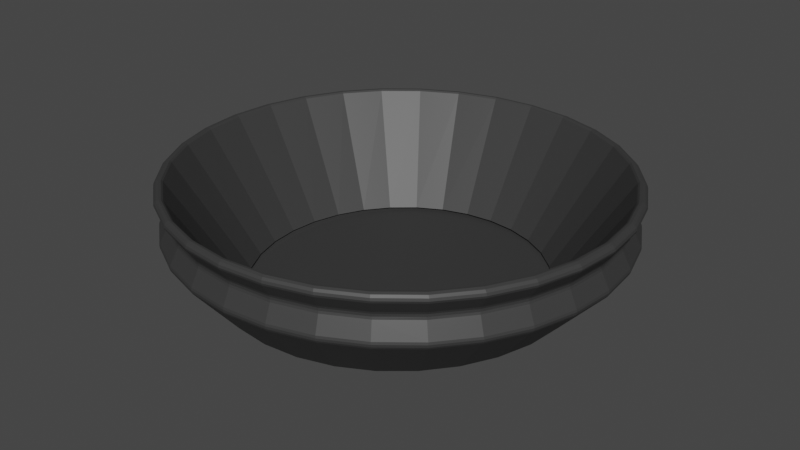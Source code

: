 # Source: table_torch.blend  (saved by Blender 3.4.6; exported with 4.5.12 LTS)
import bpy
from mathutils import Matrix  # noqa: F401  (used for matrix-valued properties, if any)

bpy.ops.wm.read_factory_settings(use_empty=True)
scene = bpy.context.scene
scene.name = 'Scene'

# ---- collections
col_collection = bpy.data.collections.new('Collection'); scene.collection.children.link(col_collection)

# ---- materials (node trees are filled in below, after node groups)
mat_bowl = bpy.data.materials.new('bowl')
mat_bowl.alpha_threshold = 0.0
mat_bowl.use_transparent_shadow = False
mat_bowl.roughness = 0.5
mat_bowl.line_color = (0.0, 0.0, 0.0, 1.0)

# ---- material node trees
mat_bowl.use_nodes = True; mat_bowl.node_tree.nodes.clear()
_N = mat_bowl.node_tree.nodes; _L = mat_bowl.node_tree.links
n0 = _N.new('ShaderNodeOutputMaterial'); n0.name = 'Material Output'; n0.location = (300, 300)
n1 = _N.new('ShaderNodeBsdfPrincipled'); n1.name = 'Principled BSDF'; n1.location = (10, 300)
n1.distribution = 'GGX'
n1.subsurface_method = 'RANDOM_WALK_SKIN'
n1.inputs[0].default_value = (0.03968, 0.03968, 0.03968, 1.0)
n1.inputs[3].default_value = 1.45
n1.inputs[27].default_value = (0.0, 0.0, 0.0, 1.0)
n1.inputs[28].default_value = 1.0
_L.new(n1.outputs[0], n0.inputs[0])
n0.is_active_output = True

# ---- world
world_world = bpy.data.worlds.new('World'); scene.world = world_world
world_world.use_nodes = True; world_world.node_tree.nodes.clear()
_N = world_world.node_tree.nodes; _L = world_world.node_tree.links
n0 = _N.new('ShaderNodeOutputWorld'); n0.name = 'World Output'; n0.location = (300, 300)
n1 = _N.new('ShaderNodeBackground'); n1.name = 'Background'; n1.location = (10, 300)
n1.inputs[0].default_value = (0.05088, 0.05088, 0.05088, 1.0)
_L.new(n1.outputs[0], n0.inputs[0])
n0.is_active_output = True
world_world.color = (0.05088, 0.05088, 0.05088)
world_world.use_sun_shadow = False
world_world.sun_shadow_jitter_overblur = 0.0

# ---- meshes
me_cylinder_001 = bpy.data.meshes.new('Cylinder.001')
me_cylinder_001.from_pydata([(-2.701e-11, 0.1618, -0.12), (0.02914, 0.1587, -0.12), (0.05715, 0.1495, -0.12), (0.08297, 0.1346, -0.12), (0.1056, 0.1144, -0.12), (0.1242, 0.0899, -0.12), (0.138, 0.06193, -0.12), (0.1465, 0.03157, -0.12), (0.1493, 7.889e-11, -0.12), (0.1465, -0.03157, -0.12), (0.138, -0.06193, -0.12), (0.1242, -0.0899, -0.12), (0.1056, -0.1144, -0.12), (0.08297, -0.1346, -0.12), (0.05715, -0.1495, -0.12), (0.02914, -0.1587, -0.12), (-2.701e-11, -0.1618, -0.12), (-0.02914, -0.1587, -0.12), (-0.05715, -0.1495, -0.12), (-0.08297, -0.1346, -0.12), (-0.1056, -0.1144, -0.12), (-0.1242, -0.0899, -0.12), (-0.138, -0.06193, -0.12), (-0.1465, -0.03157, -0.12), (-0.1493, 7.889e-11, -0.12), (-0.1465, 0.03157, -0.12), (-0.138, 0.06193, -0.12), (-0.1242, 0.0899, -0.12), (-0.1056, 0.1144, -0.12), (-0.08297, 0.1346, -0.12), (-0.05715, 0.1495, -0.12), (-0.02914, 0.1587, -0.12), (0.03589, 0.1911, -0.09873), (0.07041, 0.18, -0.09873), (0.1022, 0.162, -0.09873), (0.1301, 0.1377, -0.09873), (0.153, 0.1082, -0.09873), (0.17, 0.07454, -0.09873), (0.1805, 0.038, -0.09873), (0.184, 8.105e-11, -0.09873), (0.1805, -0.038, -0.09873), (0.17, -0.07454, -0.09873), (0.153, -0.1082, -0.09873), (0.1301, -0.1377, -0.09873), (0.1022, -0.162, -0.09873), (0.07041, -0.18, -0.09873), (0.03589, -0.1911, -0.09873), (1.092e-10, -0.1948, -0.09873), (-0.03589, -0.1911, -0.09873), (-0.07041, -0.18, -0.09873), (-0.1022, -0.162, -0.09873), (-0.1301, -0.1377, -0.09873), (-0.153, -0.1082, -0.09873), (-0.17, -0.07454, -0.09873), (-0.1805, -0.038, -0.09873), (-0.184, 8.105e-11, -0.09873), (-0.1805, 0.038, -0.09873), (-0.17, 0.07454, -0.09873), (-0.153, 0.1082, -0.09873), (-0.1301, 0.1377, -0.09873), (-0.1022, 0.162, -0.09873), (-0.07041, 0.18, -0.09873), (-0.03589, 0.1911, -0.09873), (1.092e-10, 0.1948, -0.09873), (-5.821e-11, 0.165, -0.125), (-4.556e-12, 0.1774, -0.1193), (-4.002e-11, 0.1694, -0.1242), (-2.365e-11, 0.174, -0.1221), (2.044e-10, 0.241, 0.0859), (1.154e-10, 0.2394, 0.09942), (2.183e-10, 0.2418, 0.09034), (1.819e-10, 0.2412, 0.09529), (0.02791, 0.1618, -0.125), (0.03096, 0.174, -0.1193), (0.02894, 0.1662, -0.1242), (0.03005, 0.1707, -0.1222), (0.04518, 0.2348, 0.09941), (0.04561, 0.2364, 0.0859), (0.04558, 0.2365, 0.09529), (0.04574, 0.2371, 0.09034), (0.0548, 0.1526, -0.125), (0.06068, 0.1638, -0.1194), (0.05678, 0.1566, -0.1243), (0.05894, 0.1607, -0.1222), (0.08862, 0.2212, 0.09939), (0.08948, 0.2227, 0.0859), (0.08942, 0.2228, 0.09527), (0.08973, 0.2234, 0.09034), (0.07967, 0.1374, -0.125), (0.088, 0.1474, -0.1196), (0.08248, 0.141, -0.1243), (0.08553, 0.1446, -0.1223), (0.1287, 0.1991, 0.09935), (0.1299, 0.2004, 0.08591), (0.1298, 0.2005, 0.09525), (0.1303, 0.201, 0.09034), (0.1015, 0.117, -0.125), (0.1119, 0.1252, -0.1197), (0.105, 0.12, -0.1243), (0.1088, 0.123, -0.1224), (0.1638, 0.1694, 0.0993), (0.1653, 0.1704, 0.08591), (0.1652, 0.1706, 0.09523), (0.1658, 0.171, 0.09033), (0.1196, 0.09203, -0.125), (0.1314, 0.09831, -0.1199), (0.1236, 0.09429, -0.1243), (0.1279, 0.09659, -0.1224), (0.1926, 0.1331, 0.09925), (0.1944, 0.1339, 0.08592), (0.1943, 0.134, 0.09521), (0.195, 0.1343, 0.09033), (0.133, 0.06344, -0.125), (0.1459, 0.06768, -0.12), (0.1373, 0.06497, -0.1243), (0.1421, 0.06652, -0.1225), (0.2141, 0.09168, 0.09921), (0.216, 0.09225, 0.08592), (0.2159, 0.09232, 0.09519), (0.2166, 0.09253, 0.09032), (0.1413, 0.03236, -0.125), (0.1548, 0.03449, -0.1201), (0.1458, 0.03313, -0.1243), (0.1508, 0.03391, -0.1225), (0.2273, 0.04674, 0.09918), (0.2293, 0.04703, 0.08593), (0.2292, 0.04707, 0.09517), (0.23, 0.04717, 0.09032), (0.1441, 1.164e-10, -0.125), (0.1578, 1.498e-10, -0.1201), (0.1487, 1.382e-10, -0.1243), (0.1537, 1.51e-10, -0.1225), (0.2317, 8.357e-11, 0.09917), (0.2338, 1.16e-12, 0.08593), (0.2337, 4.366e-11, 0.09517), (0.2345, 7.276e-12, 0.09032), (0.1413, -0.03236, -0.125), (0.1548, -0.03449, -0.1201), (0.1458, -0.03313, -0.1243), (0.1508, -0.03391, -0.1225), (0.2273, -0.04674, 0.09918), (0.2293, -0.04703, 0.08593), (0.2292, -0.04707, 0.09517), (0.23, -0.04717, 0.09032), (0.133, -0.06344, -0.125), (0.1459, -0.06768, -0.12), (0.1373, -0.06497, -0.1243), (0.1421, -0.06652, -0.1225), (0.2141, -0.09168, 0.09921), (0.216, -0.09225, 0.08592), (0.2159, -0.09232, 0.09519), (0.2166, -0.09253, 0.09032), (0.1196, -0.09203, -0.125), (0.1314, -0.09831, -0.1199), (0.1236, -0.09429, -0.1243), (0.1279, -0.09659, -0.1224), (0.1926, -0.1331, 0.09925), (0.1944, -0.1339, 0.08592), (0.1943, -0.134, 0.09521), (0.195, -0.1343, 0.09033), (0.1015, -0.117, -0.125), (0.1119, -0.1252, -0.1197), (0.105, -0.12, -0.1243), (0.1088, -0.123, -0.1224), (0.1638, -0.1694, 0.0993), (0.1653, -0.1704, 0.08591), (0.1652, -0.1706, 0.09523), (0.1658, -0.171, 0.09033), (0.07967, -0.1374, -0.125), (0.088, -0.1474, -0.1196), (0.08248, -0.141, -0.1243), (0.08553, -0.1446, -0.1223), (0.1287, -0.1991, 0.09935), (0.1299, -0.2004, 0.08591), (0.1298, -0.2005, 0.09525), (0.1303, -0.201, 0.09034), (0.0548, -0.1526, -0.125), (0.06068, -0.1638, -0.1194), (0.05678, -0.1566, -0.1243), (0.05894, -0.1607, -0.1222), (0.08862, -0.2212, 0.09939), (0.08948, -0.2227, 0.0859), (0.08942, -0.2228, 0.09527), (0.08973, -0.2234, 0.09034), (0.02791, -0.1618, -0.125), (0.03096, -0.174, -0.1193), (0.02894, -0.1662, -0.1242), (0.03005, -0.1707, -0.1222), (0.04518, -0.2348, 0.09941), (0.04561, -0.2364, 0.0859), (0.04558, -0.2365, 0.09529), (0.04574, -0.2371, 0.09034), (-5.821e-11, -0.165, -0.125), (-4.556e-12, -0.1774, -0.1193), (-4.002e-11, -0.1694, -0.1242), (-2.365e-11, -0.174, -0.1221), (1.154e-10, -0.2394, 0.09942), (2.044e-10, -0.241, 0.0859), (1.819e-10, -0.2412, 0.09529), (2.183e-10, -0.2418, 0.09034), (-0.02791, -0.1618, -0.125), (-0.03096, -0.174, -0.1193), (-0.02894, -0.1662, -0.1242), (-0.03005, -0.1707, -0.1222), (-0.04518, -0.2348, 0.09941), (-0.04561, -0.2364, 0.0859), (-0.04558, -0.2365, 0.09529), (-0.04574, -0.2371, 0.09034), (-0.0548, -0.1526, -0.125), (-0.06068, -0.1638, -0.1194), (-0.05678, -0.1566, -0.1243), (-0.05894, -0.1607, -0.1222), (-0.08862, -0.2212, 0.09939), (-0.08948, -0.2227, 0.0859), (-0.08942, -0.2228, 0.09527), (-0.08973, -0.2234, 0.09034), (-0.07967, -0.1374, -0.125), (-0.088, -0.1474, -0.1196), (-0.08248, -0.141, -0.1243), (-0.08553, -0.1446, -0.1223), (-0.1287, -0.1991, 0.09935), (-0.1299, -0.2004, 0.08591), (-0.1298, -0.2005, 0.09525), (-0.1303, -0.201, 0.09034), (-0.1015, -0.117, -0.125), (-0.1119, -0.1252, -0.1197), (-0.105, -0.12, -0.1243), (-0.1088, -0.123, -0.1224), (-0.1638, -0.1694, 0.0993), (-0.1653, -0.1704, 0.08591), (-0.1652, -0.1706, 0.09523), (-0.1658, -0.171, 0.09033), (-0.1196, -0.09203, -0.125), (-0.1314, -0.09831, -0.1199), (-0.1236, -0.09429, -0.1243), (-0.1279, -0.09659, -0.1224), (-0.1926, -0.1331, 0.09925), (-0.1944, -0.1339, 0.08592), (-0.1943, -0.134, 0.09521), (-0.195, -0.1343, 0.09033), (-0.133, -0.06344, -0.125), (-0.1459, -0.06768, -0.12), (-0.1373, -0.06497, -0.1243), (-0.1421, -0.06652, -0.1225), (-0.2141, -0.09168, 0.09921), (-0.216, -0.09225, 0.08592), (-0.2159, -0.09232, 0.09519), (-0.2166, -0.09253, 0.09032), (-0.1413, -0.03236, -0.125), (-0.1548, -0.03449, -0.1201), (-0.1458, -0.03313, -0.1243), (-0.1508, -0.03391, -0.1225), (-0.2273, -0.04674, 0.09918), (-0.2293, -0.04703, 0.08593), (-0.2292, -0.04707, 0.09517), (-0.23, -0.04717, 0.09032), (-0.1441, 2.328e-10, -0.125), (-0.1578, 1.498e-10, -0.1201), (-0.1487, 1.974e-10, -0.1243), (-0.1537, 1.664e-10, -0.1225), (-0.2317, 8.357e-11, 0.09917), (-0.2338, 1.16e-12, 0.08593), (-0.2337, 4.366e-11, 0.09517), (-0.2345, 7.276e-12, 0.09032), (-0.1413, 0.03236, -0.125), (-0.1548, 0.03449, -0.1201), (-0.1458, 0.03313, -0.1243), (-0.1508, 0.03391, -0.1225), (-0.2273, 0.04674, 0.09918), (-0.2293, 0.04703, 0.08593), (-0.2292, 0.04707, 0.09517), (-0.23, 0.04717, 0.09032), (-0.133, 0.06344, -0.125), (-0.1459, 0.06768, -0.12), (-0.1373, 0.06497, -0.1243), (-0.1421, 0.06652, -0.1225), (-0.2141, 0.09168, 0.09921), (-0.216, 0.09225, 0.08592), (-0.2159, 0.09232, 0.09519), (-0.2166, 0.09253, 0.09032), (-0.1196, 0.09203, -0.125), (-0.1314, 0.09831, -0.1199), (-0.1236, 0.09429, -0.1243), (-0.1279, 0.09659, -0.1224), (-0.1926, 0.1331, 0.09925), (-0.1944, 0.1339, 0.08592), (-0.1943, 0.134, 0.09521), (-0.195, 0.1343, 0.09033), (-0.1015, 0.117, -0.125), (-0.1119, 0.1252, -0.1197), (-0.105, 0.12, -0.1243), (-0.1088, 0.123, -0.1224), (-0.1638, 0.1694, 0.0993), (-0.1653, 0.1704, 0.08591), (-0.1652, 0.1706, 0.09523), (-0.1658, 0.171, 0.09033), (-0.07967, 0.1374, -0.125), (-0.088, 0.1474, -0.1196), (-0.08248, 0.141, -0.1243), (-0.08553, 0.1446, -0.1223), (-0.1287, 0.1991, 0.09935), (-0.1299, 0.2004, 0.08591), (-0.1298, 0.2005, 0.09525), (-0.1303, 0.201, 0.09034), (-0.0548, 0.1526, -0.125), (-0.06068, 0.1638, -0.1194), (-0.05678, 0.1566, -0.1243), (-0.05894, 0.1607, -0.1222), (-0.08862, 0.2212, 0.09939), (-0.08948, 0.2227, 0.0859), (-0.08942, 0.2228, 0.09527), (-0.08973, 0.2234, 0.09034), (-0.02791, 0.1618, -0.125), (-0.03096, 0.174, -0.1193), (-0.02894, 0.1662, -0.1242), (-0.03005, 0.1707, -0.1222), (-0.04518, 0.2348, 0.09941), (-0.04561, 0.2364, 0.0859), (-0.04558, 0.2365, 0.09529), (-0.04574, 0.2371, 0.09034), (-8.905e-12, 0.2319, 0.06011), (-5.993e-11, 0.2314, 0.04558), (-3.638e-11, 0.2309, 0.05554), (-5.093e-11, 0.2307, 0.05021), (0.04365, 0.2269, 0.04558), (0.04377, 0.2275, 0.06011), (0.04352, 0.2263, 0.05021), (0.04357, 0.2265, 0.05554), (0.08563, 0.2138, 0.04558), (0.08586, 0.2143, 0.06011), (0.08538, 0.2132, 0.05021), (0.08546, 0.2133, 0.05553), (0.1243, 0.1924, 0.04558), (0.1247, 0.1928, 0.0601), (0.1239, 0.1918, 0.05021), (0.1241, 0.192, 0.05553), (0.1582, 0.1636, 0.04558), (0.1587, 0.164, 0.0601), (0.1578, 0.1632, 0.05021), (0.1579, 0.1633, 0.05553), (0.186, 0.1286, 0.04558), (0.1866, 0.1288, 0.06009), (0.1855, 0.1282, 0.05021), (0.1857, 0.1283, 0.05553), (0.2067, 0.08855, 0.04558), (0.2073, 0.08875, 0.06009), (0.2061, 0.0883, 0.05021), (0.2063, 0.08837, 0.05552), (0.2195, 0.04514, 0.04558), (0.2201, 0.04524, 0.06009), (0.2188, 0.04501, 0.05021), (0.219, 0.04505, 0.05552), (0.2237, 6.567e-12, 0.04558), (0.2244, 5.35e-12, 0.06008), (0.2231, 7.276e-12, 0.05021), (0.2233, 7.276e-12, 0.05552), (0.2195, -0.04514, 0.04558), (0.2201, -0.04524, 0.06009), (0.2188, -0.04501, 0.05021), (0.219, -0.04505, 0.05552), (0.2067, -0.08855, 0.04558), (0.2073, -0.08875, 0.06009), (0.2061, -0.0883, 0.05021), (0.2063, -0.08837, 0.05552), (0.186, -0.1286, 0.04558), (0.1866, -0.1288, 0.06009), (0.1855, -0.1282, 0.05021), (0.1857, -0.1283, 0.05553), (0.1582, -0.1636, 0.04558), (0.1587, -0.164, 0.0601), (0.1578, -0.1632, 0.05021), (0.1579, -0.1633, 0.05553), (0.1243, -0.1924, 0.04558), (0.1247, -0.1928, 0.0601), (0.1239, -0.1918, 0.05021), (0.1241, -0.192, 0.05553), (0.08563, -0.2138, 0.04558), (0.08586, -0.2143, 0.06011), (0.08538, -0.2132, 0.05021), (0.08546, -0.2133, 0.05553), (0.04365, -0.2269, 0.04558), (0.04377, -0.2275, 0.06011), (0.04352, -0.2263, 0.05021), (0.04357, -0.2265, 0.05554), (-5.993e-11, -0.2314, 0.04558), (-8.905e-12, -0.2319, 0.06011), (-5.093e-11, -0.2307, 0.05021), (-3.638e-11, -0.2309, 0.05554), (-0.04365, -0.2269, 0.04558), (-0.04377, -0.2275, 0.06011), (-0.04352, -0.2263, 0.05021), (-0.04357, -0.2265, 0.05554), (-0.08563, -0.2138, 0.04558), (-0.08586, -0.2143, 0.06011), (-0.08538, -0.2132, 0.05021), (-0.08546, -0.2133, 0.05553), (-0.1243, -0.1924, 0.04558), (-0.1247, -0.1928, 0.0601), (-0.1239, -0.1918, 0.05021), (-0.1241, -0.192, 0.05553), (-0.1582, -0.1636, 0.04558), (-0.1587, -0.164, 0.0601), (-0.1578, -0.1632, 0.05021), (-0.1579, -0.1633, 0.05553), (-0.186, -0.1286, 0.04558), (-0.1866, -0.1288, 0.06009), (-0.1855, -0.1282, 0.05021), (-0.1857, -0.1283, 0.05553), (-0.2067, -0.08855, 0.04558), (-0.2073, -0.08875, 0.06009), (-0.2061, -0.0883, 0.05021), (-0.2063, -0.08837, 0.05552), (-0.2195, -0.04514, 0.04558), (-0.2201, -0.04524, 0.06009), (-0.2188, -0.04501, 0.05021), (-0.219, -0.04505, 0.05552), (-0.2237, 6.567e-12, 0.04558), (-0.2244, 5.35e-12, 0.06008), (-0.2231, 7.276e-12, 0.05021), (-0.2233, 7.276e-12, 0.05552), (-0.2195, 0.04514, 0.04558), (-0.2201, 0.04524, 0.06009), (-0.2188, 0.04501, 0.05021), (-0.219, 0.04505, 0.05552), (-0.2067, 0.08855, 0.04558), (-0.2073, 0.08875, 0.06009), (-0.2061, 0.0883, 0.05021), (-0.2063, 0.08837, 0.05552), (-0.186, 0.1286, 0.04558), (-0.1866, 0.1288, 0.06009), (-0.1855, 0.1282, 0.05021), (-0.1857, 0.1283, 0.05553), (-0.1582, 0.1636, 0.04558), (-0.1587, 0.164, 0.0601), (-0.1578, 0.1632, 0.05021), (-0.1579, 0.1633, 0.05553), (-0.1243, 0.1924, 0.04558), (-0.1247, 0.1928, 0.0601), (-0.1239, 0.1918, 0.05021), (-0.1241, 0.192, 0.05553), (-0.08563, 0.2138, 0.04558), (-0.08586, 0.2143, 0.06011), (-0.08538, 0.2132, 0.05021), (-0.08546, 0.2133, 0.05553), (-0.04365, 0.2269, 0.04558), (-0.04377, 0.2275, 0.06011), (-0.04352, 0.2263, 0.05021), (-0.04357, 0.2265, 0.05554), (0.04528, 0.2351, 0.01498), (0.04503, 0.2341, 0.000666), (0.04539, 0.2357, 0.01037), (0.0453, 0.2353, 0.005133), (0.08882, 0.2215, 0.01498), (0.08833, 0.2205, 0.000673), (0.08904, 0.222, 0.01037), (0.08886, 0.2217, 0.005137), (0.1289, 0.1993, 0.01498), (0.1282, 0.1985, 0.0006835), (0.1293, 0.1998, 0.01037), (0.129, 0.1995, 0.005142), (0.1641, 0.1695, 0.01498), (0.1632, 0.1688, 0.0006959), (0.1645, 0.17, 0.01038), (0.1642, 0.1697, 0.005148), (0.193, 0.1332, 0.01498), (0.1919, 0.1326, 0.0007083), (0.1935, 0.1335, 0.01038), (0.1931, 0.1333, 0.005154), (0.2144, 0.09175, 0.01498), (0.2133, 0.09135, 0.0007188), (0.215, 0.09198, 0.01038), (0.2145, 0.09183, 0.005159), (0.2276, 0.04677, 0.01498), (0.2264, 0.04657, 0.0007258), (0.2282, 0.04689, 0.01038), (0.2277, 0.04682, 0.005162), (0.2321, 6.804e-12, 0.01498), (0.2309, 1.167e-11, 0.0007283), (0.2327, 7.276e-12, 0.01038), (0.2322, 7.276e-12, 0.005164), (0.2276, -0.04677, 0.01498), (0.2264, -0.04657, 0.0007258), (0.2282, -0.04689, 0.01038), (0.2277, -0.04682, 0.005162), (0.2144, -0.09175, 0.01498), (0.2133, -0.09135, 0.0007188), (0.215, -0.09198, 0.01038), (0.2145, -0.09183, 0.005159), (0.193, -0.1332, 0.01498), (0.1919, -0.1326, 0.0007083), (0.1935, -0.1335, 0.01038), (0.1931, -0.1333, 0.005154), (0.1641, -0.1695, 0.01498), (0.1632, -0.1688, 0.0006959), (0.1645, -0.17, 0.01038), (0.1642, -0.1697, 0.005148), (0.1289, -0.1993, 0.01498), (0.1282, -0.1985, 0.0006835), (0.1293, -0.1998, 0.01037), (0.129, -0.1995, 0.005142), (0.08882, -0.2215, 0.01498), (0.08833, -0.2205, 0.000673), (0.08904, -0.222, 0.01037), (0.08886, -0.2217, 0.005137), (0.04528, -0.2351, 0.01498), (0.04503, -0.2341, 0.000666), (0.04539, -0.2357, 0.01037), (0.0453, -0.2353, 0.005133), (-2.494e-11, -0.2398, 0.01498), (-8.299e-12, -0.2387, 0.0006635), (-1.819e-11, -0.2403, 0.01037), (-1.091e-11, -0.24, 0.005132), (-0.04528, -0.2351, 0.01498), (-0.04503, -0.2341, 0.000666), (-0.04539, -0.2357, 0.01037), (-0.0453, -0.2353, 0.005133), (-0.08882, -0.2215, 0.01498), (-0.08833, -0.2205, 0.000673), (-0.08904, -0.222, 0.01037), (-0.08886, -0.2217, 0.005137), (-0.1289, -0.1993, 0.01498), (-0.1282, -0.1985, 0.0006835), (-0.1293, -0.1998, 0.01037), (-0.129, -0.1995, 0.005142), (-0.1641, -0.1695, 0.01498), (-0.1632, -0.1688, 0.0006959), (-0.1645, -0.17, 0.01038), (-0.1642, -0.1697, 0.005148), (-0.193, -0.1332, 0.01498), (-0.1919, -0.1326, 0.0007083), (-0.1935, -0.1335, 0.01038), (-0.1931, -0.1333, 0.005154), (-0.2144, -0.09175, 0.01498), (-0.2133, -0.09135, 0.0007188), (-0.215, -0.09198, 0.01038), (-0.2145, -0.09183, 0.005159), (-0.2276, -0.04677, 0.01498), (-0.2264, -0.04657, 0.0007258), (-0.2282, -0.04689, 0.01038), (-0.2277, -0.04682, 0.005162), (-0.2321, 6.804e-12, 0.01498), (-0.2309, 1.167e-11, 0.0007283), (-0.2327, 1.091e-11, 0.01038), (-0.2322, 1.091e-11, 0.005164), (-0.2276, 0.04677, 0.01498), (-0.2264, 0.04657, 0.0007258), (-0.2282, 0.04689, 0.01038), (-0.2277, 0.04682, 0.005162), (-0.2144, 0.09175, 0.01498), (-0.2133, 0.09135, 0.0007188), (-0.215, 0.09198, 0.01038), (-0.2145, 0.09183, 0.005159), (-0.193, 0.1332, 0.01498), (-0.1919, 0.1326, 0.0007083), (-0.1935, 0.1335, 0.01038), (-0.1931, 0.1333, 0.005154), (-0.1641, 0.1695, 0.01498), (-0.1632, 0.1688, 0.0006959), (-0.1645, 0.17, 0.01038), (-0.1642, 0.1697, 0.005148), (-0.1289, 0.1993, 0.01498), (-0.1282, 0.1985, 0.0006835), (-0.1293, 0.1998, 0.01037), (-0.129, 0.1995, 0.005142), (-0.08882, 0.2215, 0.01498), (-0.08833, 0.2205, 0.000673), (-0.08904, 0.222, 0.01037), (-0.08886, 0.2217, 0.005137), (-0.04528, 0.2351, 0.01498), (-0.04503, 0.2341, 0.000666), (-0.04539, 0.2357, 0.01037), (-0.0453, 0.2353, 0.005133), (-8.299e-12, 0.2387, 0.0006635), (-2.494e-11, 0.2398, 0.01498), (-1.091e-11, 0.24, 0.005132), (-1.819e-11, 0.2403, 0.01037), (1.132e-10, 0.2394, 0.09952), (-3.501e-11, 0.2329, 0.09861), (3.638e-11, 0.237, 0.1017), (-1.637e-11, 0.2346, 0.1014), (0.04372, 0.2284, 0.09862), (0.04516, 0.2348, 0.09953), (0.04409, 0.2301, 0.1014), (0.04462, 0.2324, 0.1017), (0.08577, 0.2152, 0.09862), (0.08857, 0.2211, 0.09956), (0.08649, 0.2168, 0.1014), (0.08752, 0.2189, 0.1017), (0.1245, 0.1936, 0.09862), (0.1286, 0.199, 0.0996), (0.1256, 0.1951, 0.1014), (0.127, 0.197, 0.1018), (0.1585, 0.1647, 0.09863), (0.1636, 0.1692, 0.09965), (0.1598, 0.1659, 0.1014), (0.1617, 0.1676, 0.1018), (0.1864, 0.1294, 0.09864), (0.1924, 0.1329, 0.0997), (0.1879, 0.1303, 0.1014), (0.1901, 0.1316, 0.1018), (0.2071, 0.08912, 0.09864), (0.2137, 0.09155, 0.09974), (0.2088, 0.08978, 0.1014), (0.2112, 0.09067, 0.1018), (0.2198, 0.04544, 0.09865), (0.2268, 0.04667, 0.09977), (0.2216, 0.04577, 0.1014), (0.2242, 0.04622, 0.1018), (0.2241, 1.723e-10, 0.09865), (0.2313, 9.186e-11, 0.09978), (0.226, 1.601e-10, 0.1014), (0.2286, 1.328e-10, 0.1019), (0.2198, -0.04544, 0.09865), (0.2268, -0.04667, 0.09977), (0.2216, -0.04577, 0.1014), (0.2242, -0.04622, 0.1018), (0.2071, -0.08912, 0.09864), (0.2137, -0.09155, 0.09974), (0.2088, -0.08978, 0.1014), (0.2112, -0.09067, 0.1018), (0.1864, -0.1294, 0.09864), (0.1924, -0.1329, 0.0997), (0.1879, -0.1303, 0.1014), (0.1901, -0.1316, 0.1018), (0.1585, -0.1647, 0.09863), (0.1636, -0.1692, 0.09965), (0.1598, -0.1659, 0.1014), (0.1617, -0.1676, 0.1018), (0.1245, -0.1936, 0.09862), (0.1286, -0.199, 0.0996), (0.1256, -0.1951, 0.1014), (0.127, -0.197, 0.1018), (0.08577, -0.2152, 0.09862), (0.08857, -0.2211, 0.09956), (0.08649, -0.2168, 0.1014), (0.08752, -0.2189, 0.1017), (0.04372, -0.2284, 0.09862), (0.04516, -0.2348, 0.09953), (0.04409, -0.2301, 0.1014), (0.04462, -0.2324, 0.1017), (-3.501e-11, -0.2329, 0.09861), (1.132e-10, -0.2394, 0.09952), (-1.637e-11, -0.2346, 0.1014), (3.638e-11, -0.237, 0.1017), (-0.04372, -0.2284, 0.09862), (-0.04516, -0.2348, 0.09953), (-0.04409, -0.2301, 0.1014), (-0.04462, -0.2324, 0.1017), (-0.08577, -0.2152, 0.09862), (-0.08857, -0.2211, 0.09956), (-0.08649, -0.2168, 0.1014), (-0.08752, -0.2189, 0.1017), (-0.1245, -0.1936, 0.09862), (-0.1286, -0.199, 0.0996), (-0.1256, -0.1951, 0.1014), (-0.127, -0.197, 0.1018), (-0.1585, -0.1647, 0.09863), (-0.1636, -0.1692, 0.09965), (-0.1598, -0.1659, 0.1014), (-0.1617, -0.1676, 0.1018), (-0.1864, -0.1294, 0.09864), (-0.1924, -0.1329, 0.0997), (-0.1879, -0.1303, 0.1014), (-0.1901, -0.1316, 0.1018), (-0.2071, -0.08912, 0.09864), (-0.2137, -0.09155, 0.09974), (-0.2088, -0.08978, 0.1014), (-0.2112, -0.09067, 0.1018), (-0.2198, -0.04544, 0.09865), (-0.2268, -0.04667, 0.09977), (-0.2216, -0.04577, 0.1014), (-0.2242, -0.04622, 0.1018), (-0.2241, 1.723e-10, 0.09865), (-0.2313, 9.186e-11, 0.09978), (-0.226, 1.601e-10, 0.1014), (-0.2286, 1.328e-10, 0.1019), (-0.2198, 0.04544, 0.09865), (-0.2268, 0.04667, 0.09977), (-0.2216, 0.04577, 0.1014), (-0.2242, 0.04622, 0.1018), (-0.2071, 0.08912, 0.09864), (-0.2137, 0.09155, 0.09974), (-0.2088, 0.08978, 0.1014), (-0.2112, 0.09067, 0.1018), (-0.1864, 0.1294, 0.09864), (-0.1924, 0.1329, 0.0997), (-0.1879, 0.1303, 0.1014), (-0.1901, 0.1316, 0.1018), (-0.1585, 0.1647, 0.09863), (-0.1636, 0.1692, 0.09965), (-0.1598, 0.1659, 0.1014), (-0.1617, 0.1676, 0.1018), (-0.1245, 0.1936, 0.09862), (-0.1286, 0.199, 0.0996), (-0.1256, 0.1951, 0.1014), (-0.127, 0.197, 0.1018), (-0.08577, 0.2152, 0.09862), (-0.08857, 0.2211, 0.09956), (-0.08649, 0.2168, 0.1014), (-0.08752, 0.2189, 0.1017), (-0.04372, 0.2284, 0.09862), (-0.04516, 0.2348, 0.09953), (-0.04409, 0.2301, 0.1014), (-0.04462, 0.2324, 0.1017)], [], [(445, 317, 68, 320), (81, 33, 34, 89), (89, 34, 35, 97), (97, 35, 36, 105), (105, 36, 37, 113), (113, 37, 38, 121), (121, 38, 39, 129), (129, 39, 40, 137), (137, 40, 41, 145), (145, 41, 42, 153), (153, 42, 43, 161), (161, 43, 44, 169), (169, 44, 45, 177), (177, 45, 46, 185), (185, 46, 47, 193), (193, 47, 48, 201), (201, 48, 49, 209), (209, 49, 50, 217), (217, 50, 51, 225), (225, 51, 52, 233), (233, 52, 53, 241), (241, 53, 54, 249), (249, 54, 55, 257), (257, 55, 56, 265), (265, 56, 57, 273), (273, 57, 58, 281), (281, 58, 59, 289), (289, 59, 60, 297), (297, 60, 61, 305), (305, 61, 62, 313), (345, 117, 125, 349), (573, 321, 324, 448), (69, 316, 701, 576), (313, 62, 63, 65), (448, 324, 328, 452), (63, 572, 449, 32), (564, 440, 444, 568), (560, 436, 440, 564), (556, 432, 436, 560), (552, 428, 432, 556), (548, 424, 428, 552), (544, 420, 424, 548), (540, 416, 420, 544), (536, 412, 416, 540), (532, 408, 412, 536), (528, 404, 408, 532), (524, 400, 404, 528), (520, 396, 400, 524), (516, 392, 396, 520), (512, 388, 392, 516), (508, 384, 388, 512), (504, 380, 384, 508), (500, 376, 380, 504), (496, 372, 376, 500), (492, 368, 372, 496), (488, 364, 368, 492), (484, 360, 364, 488), (480, 356, 360, 484), (476, 352, 356, 480), (472, 348, 352, 476), (468, 344, 348, 472), (464, 340, 344, 468), (460, 336, 340, 464), (456, 332, 336, 460), (452, 328, 332, 456), (568, 444, 321, 573), (32, 449, 453, 33), (33, 453, 457, 34), (34, 457, 461, 35), (35, 461, 465, 36), (36, 465, 469, 37), (37, 469, 473, 38), (38, 473, 477, 39), (39, 477, 481, 40), (40, 481, 485, 41), (41, 485, 489, 42), (42, 489, 493, 43), (43, 493, 497, 44), (44, 497, 501, 45), (45, 501, 505, 46), (46, 505, 509, 47), (47, 509, 513, 48), (48, 513, 517, 49), (49, 517, 521, 50), (50, 521, 525, 51), (51, 525, 529, 52), (52, 529, 533, 53), (53, 533, 537, 54), (54, 537, 541, 55), (55, 541, 545, 56), (56, 545, 549, 57), (57, 549, 553, 58), (58, 553, 557, 59), (59, 557, 561, 60), (60, 561, 565, 61), (61, 565, 569, 62), (62, 569, 572, 63), (580, 577, 0, 1), (381, 189, 197, 385), (417, 261, 269, 421), (329, 85, 93, 333), (365, 157, 165, 369), (401, 229, 237, 405), (437, 301, 309, 441), (349, 125, 133, 353), (385, 197, 205, 389), (421, 269, 277, 425), (333, 93, 101, 337), (369, 165, 173, 373), (405, 237, 245, 409), (441, 309, 317, 445), (353, 133, 141, 357), (389, 205, 213, 393), (425, 277, 285, 429), (337, 101, 109, 341), (373, 173, 181, 377), (409, 245, 253, 413), (320, 68, 77, 325), (73, 32, 33, 81), (357, 141, 149, 361), (393, 213, 221, 397), (429, 285, 293, 433), (341, 109, 117, 345), (377, 181, 189, 381), (413, 253, 261, 417), (325, 77, 85, 329), (361, 149, 157, 365), (397, 221, 229, 401), (433, 293, 301, 437), (680, 676, 25, 26), (628, 624, 12, 13), (684, 680, 26, 27), (632, 628, 13, 14), (688, 684, 27, 28), (636, 632, 14, 15), (577, 700, 31, 0), (692, 688, 28, 29), (640, 636, 15, 16), (588, 584, 2, 3), (696, 692, 29, 30), (644, 640, 16, 17), (592, 588, 3, 4), (700, 696, 30, 31), (648, 644, 17, 18), (596, 592, 4, 5), (652, 648, 18, 19), (600, 596, 5, 6), (584, 580, 1, 2), (656, 652, 19, 20), (604, 600, 6, 7), (660, 656, 20, 21), (608, 604, 7, 8), (664, 660, 21, 22), (612, 608, 8, 9), (668, 664, 22, 23), (616, 612, 9, 10), (672, 668, 23, 24), (620, 616, 10, 11), (676, 672, 24, 25), (624, 620, 11, 12), (76, 69, 576, 581), (316, 308, 697, 701), (308, 300, 693, 697), (300, 292, 689, 693), (292, 284, 685, 689), (284, 276, 681, 685), (276, 268, 677, 681), (268, 260, 673, 677), (260, 252, 669, 673), (252, 244, 665, 669), (244, 236, 661, 665), (236, 228, 657, 661), (228, 220, 653, 657), (220, 212, 649, 653), (212, 204, 645, 649), (204, 196, 641, 645), (196, 188, 637, 641), (188, 180, 633, 637), (180, 172, 629, 633), (172, 164, 625, 629), (164, 156, 621, 625), (156, 148, 617, 621), (148, 140, 613, 617), (140, 132, 609, 613), (132, 124, 605, 609), (124, 116, 601, 605), (116, 108, 597, 601), (108, 100, 593, 597), (100, 92, 589, 593), (92, 84, 585, 589), (84, 76, 581, 585), (64, 72, 80, 88, 96, 104, 112, 120, 128, 136, 144, 152, 160, 168, 176, 184, 192, 200, 208, 216, 224, 232, 240, 248, 256, 264, 272, 280, 288, 296, 304, 312), (65, 73, 75, 67), (67, 75, 74, 66), (66, 74, 72, 64), (77, 68, 70, 79), (79, 70, 71, 78), (78, 71, 69, 76), (73, 81, 83, 75), (75, 83, 82, 74), (74, 82, 80, 72), (85, 77, 79, 87), (87, 79, 78, 86), (86, 78, 76, 84), (81, 89, 91, 83), (83, 91, 90, 82), (82, 90, 88, 80), (93, 85, 87, 95), (95, 87, 86, 94), (94, 86, 84, 92), (89, 97, 99, 91), (91, 99, 98, 90), (90, 98, 96, 88), (101, 93, 95, 103), (103, 95, 94, 102), (102, 94, 92, 100), (97, 105, 107, 99), (99, 107, 106, 98), (98, 106, 104, 96), (109, 101, 103, 111), (111, 103, 102, 110), (110, 102, 100, 108), (105, 113, 115, 107), (107, 115, 114, 106), (106, 114, 112, 104), (117, 109, 111, 119), (119, 111, 110, 118), (118, 110, 108, 116), (113, 121, 123, 115), (115, 123, 122, 114), (114, 122, 120, 112), (125, 117, 119, 127), (127, 119, 118, 126), (126, 118, 116, 124), (121, 129, 131, 123), (123, 131, 130, 122), (122, 130, 128, 120), (133, 125, 127, 135), (135, 127, 126, 134), (134, 126, 124, 132), (129, 137, 139, 131), (131, 139, 138, 130), (130, 138, 136, 128), (141, 133, 135, 143), (143, 135, 134, 142), (142, 134, 132, 140), (137, 145, 147, 139), (139, 147, 146, 138), (138, 146, 144, 136), (149, 141, 143, 151), (151, 143, 142, 150), (150, 142, 140, 148), (145, 153, 155, 147), (147, 155, 154, 146), (146, 154, 152, 144), (157, 149, 151, 159), (159, 151, 150, 158), (158, 150, 148, 156), (153, 161, 163, 155), (155, 163, 162, 154), (154, 162, 160, 152), (165, 157, 159, 167), (167, 159, 158, 166), (166, 158, 156, 164), (161, 169, 171, 163), (163, 171, 170, 162), (162, 170, 168, 160), (173, 165, 167, 175), (175, 167, 166, 174), (174, 166, 164, 172), (169, 177, 179, 171), (171, 179, 178, 170), (170, 178, 176, 168), (181, 173, 175, 183), (183, 175, 174, 182), (182, 174, 172, 180), (177, 185, 187, 179), (179, 187, 186, 178), (178, 186, 184, 176), (189, 181, 183, 191), (191, 183, 182, 190), (190, 182, 180, 188), (185, 193, 195, 187), (187, 195, 194, 186), (186, 194, 192, 184), (197, 189, 191, 199), (199, 191, 190, 198), (198, 190, 188, 196), (193, 201, 203, 195), (195, 203, 202, 194), (194, 202, 200, 192), (205, 197, 199, 207), (207, 199, 198, 206), (206, 198, 196, 204), (201, 209, 211, 203), (203, 211, 210, 202), (202, 210, 208, 200), (213, 205, 207, 215), (215, 207, 206, 214), (214, 206, 204, 212), (209, 217, 219, 211), (211, 219, 218, 210), (210, 218, 216, 208), (221, 213, 215, 223), (223, 215, 214, 222), (222, 214, 212, 220), (217, 225, 227, 219), (219, 227, 226, 218), (218, 226, 224, 216), (229, 221, 223, 231), (231, 223, 222, 230), (230, 222, 220, 228), (225, 233, 235, 227), (227, 235, 234, 226), (226, 234, 232, 224), (237, 229, 231, 239), (239, 231, 230, 238), (238, 230, 228, 236), (233, 241, 243, 235), (235, 243, 242, 234), (234, 242, 240, 232), (245, 237, 239, 247), (247, 239, 238, 246), (246, 238, 236, 244), (241, 249, 251, 243), (243, 251, 250, 242), (242, 250, 248, 240), (253, 245, 247, 255), (255, 247, 246, 254), (254, 246, 244, 252), (249, 257, 259, 251), (251, 259, 258, 250), (250, 258, 256, 248), (261, 253, 255, 263), (263, 255, 254, 262), (262, 254, 252, 260), (257, 265, 267, 259), (259, 267, 266, 258), (258, 266, 264, 256), (269, 261, 263, 271), (271, 263, 262, 270), (270, 262, 260, 268), (265, 273, 275, 267), (267, 275, 274, 266), (266, 274, 272, 264), (277, 269, 271, 279), (279, 271, 270, 278), (278, 270, 268, 276), (273, 281, 283, 275), (275, 283, 282, 274), (274, 282, 280, 272), (285, 277, 279, 287), (287, 279, 278, 286), (286, 278, 276, 284), (281, 289, 291, 283), (283, 291, 290, 282), (282, 290, 288, 280), (293, 285, 287, 295), (295, 287, 286, 294), (294, 286, 284, 292), (289, 297, 299, 291), (291, 299, 298, 290), (290, 298, 296, 288), (301, 293, 295, 303), (303, 295, 294, 302), (302, 294, 292, 300), (297, 305, 307, 299), (299, 307, 306, 298), (298, 306, 304, 296), (309, 301, 303, 311), (311, 303, 302, 310), (310, 302, 300, 308), (305, 313, 315, 307), (307, 315, 314, 306), (306, 314, 312, 304), (317, 309, 311, 319), (319, 311, 310, 318), (318, 310, 308, 316), (313, 65, 67, 315), (315, 67, 66, 314), (314, 66, 64, 312), (68, 317, 319, 70), (70, 319, 318, 71), (71, 318, 316, 69), (445, 320, 322, 447), (447, 322, 323, 446), (446, 323, 321, 444), (441, 445, 447, 443), (443, 447, 446, 442), (442, 446, 444, 440), (437, 441, 443, 439), (439, 443, 442, 438), (438, 442, 440, 436), (433, 437, 439, 435), (435, 439, 438, 434), (434, 438, 436, 432), (429, 433, 435, 431), (431, 435, 434, 430), (430, 434, 432, 428), (425, 429, 431, 427), (427, 431, 430, 426), (426, 430, 428, 424), (421, 425, 427, 423), (423, 427, 426, 422), (422, 426, 424, 420), (417, 421, 423, 419), (419, 423, 422, 418), (418, 422, 420, 416), (413, 417, 419, 415), (415, 419, 418, 414), (414, 418, 416, 412), (409, 413, 415, 411), (411, 415, 414, 410), (410, 414, 412, 408), (405, 409, 411, 407), (407, 411, 410, 406), (406, 410, 408, 404), (401, 405, 407, 403), (403, 407, 406, 402), (402, 406, 404, 400), (397, 401, 403, 399), (399, 403, 402, 398), (398, 402, 400, 396), (393, 397, 399, 395), (395, 399, 398, 394), (394, 398, 396, 392), (389, 393, 395, 391), (391, 395, 394, 390), (390, 394, 392, 388), (385, 389, 391, 387), (387, 391, 390, 386), (386, 390, 388, 384), (381, 385, 387, 383), (383, 387, 386, 382), (382, 386, 384, 380), (377, 381, 383, 379), (379, 383, 382, 378), (378, 382, 380, 376), (373, 377, 379, 375), (375, 379, 378, 374), (374, 378, 376, 372), (369, 373, 375, 371), (371, 375, 374, 370), (370, 374, 372, 368), (365, 369, 371, 367), (367, 371, 370, 366), (366, 370, 368, 364), (361, 365, 367, 363), (363, 367, 366, 362), (362, 366, 364, 360), (357, 361, 363, 359), (359, 363, 362, 358), (358, 362, 360, 356), (353, 357, 359, 355), (355, 359, 358, 354), (354, 358, 356, 352), (349, 353, 355, 351), (351, 355, 354, 350), (350, 354, 352, 348), (345, 349, 351, 347), (347, 351, 350, 346), (346, 350, 348, 344), (341, 345, 347, 343), (343, 347, 346, 342), (342, 346, 344, 340), (337, 341, 343, 339), (339, 343, 342, 338), (338, 342, 340, 336), (333, 337, 339, 335), (335, 339, 338, 334), (334, 338, 336, 332), (329, 333, 335, 331), (331, 335, 334, 330), (330, 334, 332, 328), (325, 329, 331, 327), (327, 331, 330, 326), (326, 330, 328, 324), (320, 325, 327, 322), (322, 327, 326, 323), (323, 326, 324, 321), (573, 448, 450, 575), (575, 450, 451, 574), (574, 451, 449, 572), (448, 452, 454, 450), (450, 454, 455, 451), (451, 455, 453, 449), (452, 456, 458, 454), (454, 458, 459, 455), (455, 459, 457, 453), (456, 460, 462, 458), (458, 462, 463, 459), (459, 463, 461, 457), (460, 464, 466, 462), (462, 466, 467, 463), (463, 467, 465, 461), (464, 468, 470, 466), (466, 470, 471, 467), (467, 471, 469, 465), (468, 472, 474, 470), (470, 474, 475, 471), (471, 475, 473, 469), (472, 476, 478, 474), (474, 478, 479, 475), (475, 479, 477, 473), (476, 480, 482, 478), (478, 482, 483, 479), (479, 483, 481, 477), (480, 484, 486, 482), (482, 486, 487, 483), (483, 487, 485, 481), (484, 488, 490, 486), (486, 490, 491, 487), (487, 491, 489, 485), (488, 492, 494, 490), (490, 494, 495, 491), (491, 495, 493, 489), (492, 496, 498, 494), (494, 498, 499, 495), (495, 499, 497, 493), (496, 500, 502, 498), (498, 502, 503, 499), (499, 503, 501, 497), (500, 504, 506, 502), (502, 506, 507, 503), (503, 507, 505, 501), (504, 508, 510, 506), (506, 510, 511, 507), (507, 511, 509, 505), (508, 512, 514, 510), (510, 514, 515, 511), (511, 515, 513, 509), (512, 516, 518, 514), (514, 518, 519, 515), (515, 519, 517, 513), (516, 520, 522, 518), (518, 522, 523, 519), (519, 523, 521, 517), (520, 524, 526, 522), (522, 526, 527, 523), (523, 527, 525, 521), (524, 528, 530, 526), (526, 530, 531, 527), (527, 531, 529, 525), (528, 532, 534, 530), (530, 534, 535, 531), (531, 535, 533, 529), (532, 536, 538, 534), (534, 538, 539, 535), (535, 539, 537, 533), (536, 540, 542, 538), (538, 542, 543, 539), (539, 543, 541, 537), (540, 544, 546, 542), (542, 546, 547, 543), (543, 547, 545, 541), (544, 548, 550, 546), (546, 550, 551, 547), (547, 551, 549, 545), (548, 552, 554, 550), (550, 554, 555, 551), (551, 555, 553, 549), (552, 556, 558, 554), (554, 558, 559, 555), (555, 559, 557, 553), (556, 560, 562, 558), (558, 562, 563, 559), (559, 563, 561, 557), (560, 564, 566, 562), (562, 566, 567, 563), (563, 567, 565, 561), (564, 568, 570, 566), (566, 570, 571, 567), (567, 571, 569, 565), (568, 573, 575, 570), (570, 575, 574, 571), (571, 574, 572, 569), (581, 576, 578, 583), (583, 578, 579, 582), (582, 579, 577, 580), (585, 581, 583, 587), (587, 583, 582, 586), (586, 582, 580, 584), (589, 585, 587, 591), (591, 587, 586, 590), (590, 586, 584, 588), (593, 589, 591, 595), (595, 591, 590, 594), (594, 590, 588, 592), (597, 593, 595, 599), (599, 595, 594, 598), (598, 594, 592, 596), (601, 597, 599, 603), (603, 599, 598, 602), (602, 598, 596, 600), (605, 601, 603, 607), (607, 603, 602, 606), (606, 602, 600, 604), (609, 605, 607, 611), (611, 607, 606, 610), (610, 606, 604, 608), (613, 609, 611, 615), (615, 611, 610, 614), (614, 610, 608, 612), (617, 613, 615, 619), (619, 615, 614, 618), (618, 614, 612, 616), (621, 617, 619, 623), (623, 619, 618, 622), (622, 618, 616, 620), (625, 621, 623, 627), (627, 623, 622, 626), (626, 622, 620, 624), (629, 625, 627, 631), (631, 627, 626, 630), (630, 626, 624, 628), (633, 629, 631, 635), (635, 631, 630, 634), (634, 630, 628, 632), (637, 633, 635, 639), (639, 635, 634, 638), (638, 634, 632, 636), (641, 637, 639, 643), (643, 639, 638, 642), (642, 638, 636, 640), (645, 641, 643, 647), (647, 643, 642, 646), (646, 642, 640, 644), (649, 645, 647, 651), (651, 647, 646, 650), (650, 646, 644, 648), (653, 649, 651, 655), (655, 651, 650, 654), (654, 650, 648, 652), (657, 653, 655, 659), (659, 655, 654, 658), (658, 654, 652, 656), (661, 657, 659, 663), (663, 659, 658, 662), (662, 658, 656, 660), (665, 661, 663, 667), (667, 663, 662, 666), (666, 662, 660, 664), (669, 665, 667, 671), (671, 667, 666, 670), (670, 666, 664, 668), (673, 669, 671, 675), (675, 671, 670, 674), (674, 670, 668, 672), (677, 673, 675, 679), (679, 675, 674, 678), (678, 674, 672, 676), (681, 677, 679, 683), (683, 679, 678, 682), (682, 678, 676, 680), (685, 681, 683, 687), (687, 683, 682, 686), (686, 682, 680, 684), (689, 685, 687, 691), (691, 687, 686, 690), (690, 686, 684, 688), (693, 689, 691, 695), (695, 691, 690, 694), (694, 690, 688, 692), (697, 693, 695, 699), (699, 695, 694, 698), (698, 694, 692, 696), (701, 697, 699, 703), (703, 699, 698, 702), (702, 698, 696, 700), (576, 701, 703, 578), (578, 703, 702, 579), (579, 702, 700, 577), (65, 63, 32, 73)])
_uv = me_cylinder_001.uv_layers.new(name='UVMap')
_uv.uv.foreach_set('vector', [0.03125, 0.8816, 0.03125, 0.9742, 0.0, 0.9742, 0.0, 0.8816, 0.9375, 0.5112, 0.9375, 0.5525, 0.9062, 0.5525, 0.9062, 0.5109, 0.9062, 0.5109, 0.9062, 0.5525, 0.875, 0.5525, 0.875, 0.5106, 0.875, 0.5106, 0.875, 0.5525, 0.8438, 0.5525, 0.8438, 0.5103, 0.8438, 0.5103, 0.8438, 0.5525, 0.8125, 0.5525, 0.8125, 0.51, 0.8125, 0.51, 0.8125, 0.5525, 0.7812, 0.5525, 0.7812, 0.5099, 0.7812, 0.5099, 0.7812, 0.5525, 0.75, 0.5525, 0.75, 0.5098, 0.75, 0.5098, 0.75, 0.5525, 0.7188, 0.5525, 0.7188, 0.5099, 0.7188, 0.5099, 0.7188, 0.5525, 0.6875, 0.5525, 0.6875, 0.51, 0.6875, 0.51, 0.6875, 0.5525, 0.6562, 0.5525, 0.6562, 0.5103, 0.6562, 0.5103, 0.6562, 0.5525, 0.625, 0.5525, 0.625, 0.5106, 0.625, 0.5106, 0.625, 0.5525, 0.5938, 0.5525, 0.5938, 0.5109, 0.5938, 0.5109, 0.5938, 0.5525, 0.5625, 0.5525, 0.5625, 0.5112, 0.5625, 0.5112, 0.5625, 0.5525, 0.5312, 0.5525, 0.5312, 0.5113, 0.5312, 0.5113, 0.5312, 0.5525, 0.5, 0.5525, 0.5, 0.5114, 0.5, 0.5114, 0.5, 0.5525, 0.4688, 0.5525, 0.4688, 0.5113, 0.4688, 0.5113, 0.4688, 0.5525, 0.4375, 0.5525, 0.4375, 0.5112, 0.4375, 0.5112, 0.4375, 0.5525, 0.4062, 0.5525, 0.4062, 0.5109, 0.4062, 0.5109, 0.4062, 0.5525, 0.375, 0.5525, 0.375, 0.5106, 0.375, 0.5106, 0.375, 0.5525, 0.3438, 0.5525, 0.3438, 0.5103, 0.3438, 0.5103, 0.3438, 0.5525, 0.3125, 0.5525, 0.3125, 0.51, 0.3125, 0.51, 0.3125, 0.5525, 0.2812, 0.5525, 0.2812, 0.5099, 0.2812, 0.5099, 0.2812, 0.5525, 0.25, 0.5525, 0.25, 0.5098, 0.25, 0.5098, 0.25, 0.5525, 0.2188, 0.5525, 0.2188, 0.5099, 0.2188, 0.5099, 0.2188, 0.5525, 0.1875, 0.5525, 0.1875, 0.51, 0.1875, 0.51, 0.1875, 0.5525, 0.1562, 0.5525, 0.1562, 0.5103, 0.1562, 0.5103, 0.1562, 0.5525, 0.125, 0.5525, 0.125, 0.5106, 0.125, 0.5106, 0.125, 0.5525, 0.09375, 0.5525, 0.09375, 0.5109, 0.09375, 0.5109, 0.09375, 0.5525, 0.0625, 0.5525, 0.0625, 0.5112, 0.0625, 0.5112, 0.0625, 0.5525, 0.03125, 0.5525, 0.03125, 0.5113, 0.8125, 0.8816, 0.8125, 0.9743, 0.7812, 0.9743, 0.7812, 0.8815, 1.0, 0.78, 1.0, 0.8412, 0.9688, 0.8412, 0.9688, 0.78, 0.0, 1.0, 0.03125, 1.0, 0.03125, 1.0, 0.0, 1.0, 0.03125, 0.5113, 0.03125, 0.5525, 0.0, 0.5525, 0.0, 0.5114, 0.9688, 0.78, 0.9688, 0.8412, 0.9375, 0.8412, 0.9375, 0.78, 1.0, 0.5525, 1.0, 0.7513, 0.9688, 0.7513, 0.9688, 0.5525, 0.0625, 0.78, 0.0625, 0.8412, 0.03125, 0.8412, 0.03125, 0.78, 0.09375, 0.78, 0.09375, 0.8412, 0.0625, 0.8412, 0.0625, 0.78, 0.125, 0.78, 0.125, 0.8412, 0.09375, 0.8412, 0.09375, 0.78, 0.1562, 0.78, 0.1562, 0.8412, 0.125, 0.8412, 0.125, 0.78, 0.1875, 0.78, 0.1875, 0.8412, 0.1562, 0.8412, 0.1562, 0.78, 0.2188, 0.78, 0.2188, 0.8412, 0.1875, 0.8412, 0.1875, 0.78, 0.25, 0.78, 0.25, 0.8412, 0.2188, 0.8412, 0.2188, 0.78, 0.2812, 0.78, 0.2812, 0.8412, 0.25, 0.8412, 0.25, 0.78, 0.3125, 0.78, 0.3125, 0.8412, 0.2812, 0.8412, 0.2812, 0.78, 0.3438, 0.78, 0.3438, 0.8412, 0.3125, 0.8412, 0.3125, 0.78, 0.375, 0.78, 0.375, 0.8412, 0.3438, 0.8412, 0.3438, 0.78, 0.4062, 0.78, 0.4062, 0.8412, 0.375, 0.8412, 0.375, 0.78, 0.4375, 0.78, 0.4375, 0.8412, 0.4062, 0.8412, 0.4062, 0.78, 0.4688, 0.78, 0.4688, 0.8412, 0.4375, 0.8412, 0.4375, 0.78, 0.5, 0.78, 0.5, 0.8412, 0.4688, 0.8412, 0.4688, 0.78, 0.5312, 0.78, 0.5312, 0.8412, 0.5, 0.8412, 0.5, 0.78, 0.5625, 0.78, 0.5625, 0.8412, 0.5312, 0.8412, 0.5312, 0.78, 0.5938, 0.78, 0.5938, 0.8412, 0.5625, 0.8412, 0.5625, 0.78, 0.625, 0.78, 0.625, 0.8412, 0.5938, 0.8412, 0.5938, 0.78, 0.6562, 0.78, 0.6562, 0.8412, 0.625, 0.8412, 0.625, 0.78, 0.6875, 0.78, 0.6875, 0.8412, 0.6562, 0.8412, 0.6562, 0.78, 0.7188, 0.78, 0.7188, 0.8412, 0.6875, 0.8412, 0.6875, 0.78, 0.75, 0.78, 0.75, 0.8412, 0.7188, 0.8412, 0.7188, 0.78, 0.7812, 0.78, 0.7812, 0.8412, 0.75, 0.8412, 0.75, 0.78, 0.8125, 0.78, 0.8125, 0.8412, 0.7812, 0.8412, 0.7812, 0.78, 0.8438, 0.78, 0.8438, 0.8412, 0.8125, 0.8412, 0.8125, 0.78, 0.875, 0.78, 0.875, 0.8412, 0.8438, 0.8412, 0.8438, 0.78, 0.9062, 0.78, 0.9062, 0.8412, 0.875, 0.8412, 0.875, 0.78, 0.9375, 0.78, 0.9375, 0.8412, 0.9062, 0.8412, 0.9062, 0.78, 0.03125, 0.78, 0.03125, 0.8412, 0.0, 0.8412, 0.0, 0.78, 0.9688, 0.5525, 0.9688, 0.7513, 0.9375, 0.7513, 0.9375, 0.5525, 0.9375, 0.5525, 0.9375, 0.7513, 0.9062, 0.7514, 0.9062, 0.5525, 0.9062, 0.5525, 0.9062, 0.7514, 0.875, 0.7514, 0.875, 0.5525, 0.875, 0.5525, 0.875, 0.7514, 0.8437, 0.7514, 0.8438, 0.5525, 0.8438, 0.5525, 0.8437, 0.7514, 0.8125, 0.7514, 0.8125, 0.5525, 0.8125, 0.5525, 0.8125, 0.7514, 0.7812, 0.7515, 0.7812, 0.5525, 0.7812, 0.5525, 0.7812, 0.7515, 0.75, 0.7515, 0.75, 0.5525, 0.75, 0.5525, 0.75, 0.7515, 0.7188, 0.7515, 0.7188, 0.5525, 0.7188, 0.5525, 0.7188, 0.7515, 0.6875, 0.7514, 0.6875, 0.5525, 0.6875, 0.5525, 0.6875, 0.7514, 0.6562, 0.7514, 0.6562, 0.5525, 0.6562, 0.5525, 0.6562, 0.7514, 0.625, 0.7514, 0.625, 0.5525, 0.625, 0.5525, 0.625, 0.7514, 0.5938, 0.7514, 0.5938, 0.5525, 0.5938, 0.5525, 0.5938, 0.7514, 0.5625, 0.7513, 0.5625, 0.5525, 0.5625, 0.5525, 0.5625, 0.7513, 0.5312, 0.7513, 0.5312, 0.5525, 0.5312, 0.5525, 0.5312, 0.7513, 0.5, 0.7513, 0.5, 0.5525, 0.5, 0.5525, 0.5, 0.7513, 0.4688, 0.7513, 0.4688, 0.5525, 0.4688, 0.5525, 0.4688, 0.7513, 0.4375, 0.7513, 0.4375, 0.5525, 0.4375, 0.5525, 0.4375, 0.7513, 0.4062, 0.7514, 0.4062, 0.5525, 0.4062, 0.5525, 0.4062, 0.7514, 0.375, 0.7514, 0.375, 0.5525, 0.375, 0.5525, 0.375, 0.7514, 0.3438, 0.7514, 0.3438, 0.5525, 0.3438, 0.5525, 0.3438, 0.7514, 0.3125, 0.7514, 0.3125, 0.5525, 0.3125, 0.5525, 0.3125, 0.7514, 0.2812, 0.7515, 0.2812, 0.5525, 0.2812, 0.5525, 0.2812, 0.7515, 0.25, 0.7515, 0.25, 0.5525, 0.25, 0.5525, 0.25, 0.7515, 0.2188, 0.7515, 0.2188, 0.5525, 0.2188, 0.5525, 0.2188, 0.7515, 0.1875, 0.7514, 0.1875, 0.5525, 0.1875, 0.5525, 0.1875, 0.7514, 0.1562, 0.7514, 0.1562, 0.5525, 0.1562, 0.5525, 0.1562, 0.7514, 0.125, 0.7514, 0.125, 0.5525, 0.125, 0.5525, 0.125, 0.7514, 0.09375, 0.7514, 0.09375, 0.5525, 0.09375, 0.5525, 0.09375, 0.7514, 0.0625, 0.7513, 0.0625, 0.5525, 0.0625, 0.5525, 0.0625, 0.7513, 0.03125, 0.7513, 0.03125, 0.5525, 0.03125, 0.5525, 0.03125, 0.7513, 0.0, 0.7513, 0.0, 0.5525, 0.9688, 1.0, 1.0, 1.0, 1.0, 1.0, 0.9688, 1.0, 0.5312, 0.8816, 0.5312, 0.9742, 0.5, 0.9742, 0.5, 0.8816, 0.25, 0.8815, 0.25, 0.9743, 0.2188, 0.9743, 0.2188, 0.8815, 0.9375, 0.8816, 0.9375, 0.9742, 0.9062, 0.9742, 0.9062, 0.8816, 0.6562, 0.8816, 0.6562, 0.9743, 0.625, 0.9743, 0.625, 0.8816, 0.375, 0.8816, 0.375, 0.9743, 0.3438, 0.9743, 0.3438, 0.8816, 0.09375, 0.8816, 0.09375, 0.9742, 0.0625, 0.9742, 0.0625, 0.8816, 0.7812, 0.8815, 0.7812, 0.9743, 0.75, 0.9743, 0.75, 0.8815, 0.5, 0.8816, 0.5, 0.9742, 0.4688, 0.9742, 0.4688, 0.8816, 0.2188, 0.8815, 0.2188, 0.9743, 0.1875, 0.9743, 0.1875, 0.8816, 0.9062, 0.8816, 0.9062, 0.9742, 0.875, 0.9743, 0.875, 0.8816, 0.625, 0.8816, 0.625, 0.9743, 0.5938, 0.9742, 0.5938, 0.8816, 0.3438, 0.8816, 0.3438, 0.9743, 0.3125, 0.9743, 0.3125, 0.8816, 0.0625, 0.8816, 0.0625, 0.9742, 0.03125, 0.9742, 0.03125, 0.8816, 0.75, 0.8815, 0.75, 0.9743, 0.7188, 0.9743, 0.7188, 0.8815, 0.4688, 0.8816, 0.4688, 0.9742, 0.4375, 0.9742, 0.4375, 0.8816, 0.1875, 0.8816, 0.1875, 0.9743, 0.1562, 0.9743, 0.1562, 0.8816, 0.875, 0.8816, 0.875, 0.9743, 0.8438, 0.9743, 0.8438, 0.8816, 0.5938, 0.8816, 0.5938, 0.9742, 0.5625, 0.9742, 0.5625, 0.8816, 0.3125, 0.8816, 0.3125, 0.9743, 0.2812, 0.9743, 0.2812, 0.8815, 1.0, 0.8816, 1.0, 0.9742, 0.9688, 0.9742, 0.9688, 0.8816, 0.9687, 0.5113, 0.9688, 0.5525, 0.9375, 0.5525, 0.9375, 0.5112, 0.7188, 0.8815, 0.7188, 0.9743, 0.6875, 0.9743, 0.6875, 0.8816, 0.4375, 0.8816, 0.4375, 0.9742, 0.4063, 0.9742, 0.4062, 0.8816, 0.1562, 0.8816, 0.1562, 0.9743, 0.125, 0.9743, 0.125, 0.8816, 0.8438, 0.8816, 0.8438, 0.9743, 0.8125, 0.9743, 0.8125, 0.8816, 0.5625, 0.8816, 0.5625, 0.9742, 0.5312, 0.9742, 0.5312, 0.8816, 0.2812, 0.8815, 0.2812, 0.9743, 0.25, 0.9743, 0.25, 0.8815, 0.9688, 0.8816, 0.9688, 0.9742, 0.9375, 0.9742, 0.9375, 0.8816, 0.6875, 0.8816, 0.6875, 0.9743, 0.6562, 0.9743, 0.6562, 0.8816, 0.4062, 0.8816, 0.4063, 0.9742, 0.375, 0.9743, 0.375, 0.8816, 0.125, 0.8816, 0.125, 0.9743, 0.09375, 0.9742, 0.09375, 0.8816, 0.1875, 1.0, 0.2188, 1.0, 0.2188, 1.0, 0.1875, 1.0, 0.5938, 1.0, 0.625, 1.0, 0.625, 1.0, 0.5938, 1.0, 0.1562, 1.0, 0.1875, 1.0, 0.1875, 1.0, 0.1562, 1.0, 0.5625, 1.0, 0.5938, 1.0, 0.5938, 1.0, 0.5625, 1.0, 0.125, 1.0, 0.1562, 1.0, 0.1562, 1.0, 0.125, 1.0, 0.5312, 1.0, 0.5625, 1.0, 0.5625, 1.0, 0.5312, 1.0, 0.0, 1.0, 0.03125, 1.0, 0.03125, 1.0, 0.0, 1.0, 0.09375, 1.0, 0.125, 1.0, 0.125, 1.0, 0.09375, 1.0, 0.5, 1.0, 0.5312, 1.0, 0.5312, 1.0, 0.5, 1.0, 0.9062, 1.0, 0.9375, 1.0, 0.9375, 1.0, 0.9062, 1.0, 0.0625, 1.0, 0.09375, 1.0, 0.09375, 1.0, 0.0625, 1.0, 0.4688, 1.0, 0.5, 1.0, 0.5, 1.0, 0.4688, 1.0, 0.875, 1.0, 0.9062, 1.0, 0.9062, 1.0, 0.875, 1.0, 0.03125, 1.0, 0.0625, 1.0, 0.0625, 1.0, 0.03125, 1.0, 0.4375, 1.0, 0.4688, 1.0, 0.4688, 1.0, 0.4375, 1.0, 0.8438, 1.0, 0.875, 1.0, 0.875, 1.0, 0.8438, 1.0, 0.4062, 1.0, 0.4375, 1.0, 0.4375, 1.0, 0.4062, 1.0, 0.8125, 1.0, 0.8438, 1.0, 0.8438, 1.0, 0.8125, 1.0, 0.9375, 1.0, 0.9688, 1.0, 0.9688, 1.0, 0.9375, 1.0, 0.375, 1.0, 0.4062, 1.0, 0.4062, 1.0, 0.375, 1.0, 0.7812, 1.0, 0.8125, 1.0, 0.8125, 1.0, 0.7812, 1.0, 0.3438, 1.0, 0.375, 1.0, 0.375, 1.0, 0.3438, 1.0, 0.75, 1.0, 0.7812, 1.0, 0.7812, 1.0, 0.75, 1.0, 0.3125, 1.0, 0.3438, 1.0, 0.3438, 1.0, 0.3125, 1.0, 0.7188, 1.0, 0.75, 1.0, 0.75, 1.0, 0.7188, 1.0, 0.2812, 1.0, 0.3125, 1.0, 0.3125, 1.0, 0.2812, 1.0, 0.6875, 1.0, 0.7188, 1.0, 0.7188, 1.0, 0.6875, 1.0, 0.25, 1.0, 0.2812, 1.0, 0.2812, 1.0, 0.25, 1.0, 0.6562, 1.0, 0.6875, 1.0, 0.6875, 1.0, 0.6562, 1.0, 0.2188, 1.0, 0.25, 1.0, 0.25, 1.0, 0.2188, 1.0, 0.625, 1.0, 0.6562, 1.0, 0.6562, 1.0, 0.625, 1.0, 0.9688, 1.0, 1.0, 1.0, 1.0, 1.0, 0.9688, 1.0, 0.03125, 1.0, 0.0625, 1.0, 0.0625, 1.0, 0.03125, 1.0, 0.0625, 1.0, 0.09375, 1.0, 0.09375, 1.0, 0.0625, 1.0, 0.09375, 1.0, 0.125, 1.0, 0.125, 1.0, 0.09375, 1.0, 0.125, 1.0, 0.1562, 1.0, 0.1562, 1.0, 0.125, 1.0, 0.1562, 1.0, 0.1875, 1.0, 0.1875, 1.0, 0.1562, 1.0, 0.1875, 1.0, 0.2188, 1.0, 0.2188, 1.0, 0.1875, 1.0, 0.2188, 1.0, 0.25, 1.0, 0.25, 1.0, 0.2188, 1.0, 0.25, 1.0, 0.2812, 1.0, 0.2812, 1.0, 0.25, 1.0, 0.2812, 1.0, 0.3125, 1.0, 0.3125, 1.0, 0.2812, 1.0, 0.3125, 1.0, 0.3438, 1.0, 0.3438, 1.0, 0.3125, 1.0, 0.3438, 1.0, 0.375, 1.0, 0.375, 1.0, 0.3438, 1.0, 0.375, 1.0, 0.4062, 1.0, 0.4062, 1.0, 0.375, 1.0, 0.4062, 1.0, 0.4375, 1.0, 0.4375, 1.0, 0.4062, 1.0, 0.4375, 1.0, 0.4688, 1.0, 0.4688, 1.0, 0.4375, 1.0, 0.4688, 1.0, 0.5, 1.0, 0.5, 1.0, 0.4688, 1.0, 0.5, 1.0, 0.5312, 1.0, 0.5312, 1.0, 0.5, 1.0, 0.5312, 1.0, 0.5625, 1.0, 0.5625, 1.0, 0.5312, 1.0, 0.5625, 1.0, 0.5938, 1.0, 0.5938, 1.0, 0.5625, 1.0, 0.5938, 1.0, 0.625, 1.0, 0.625, 1.0, 0.5938, 1.0, 0.625, 1.0, 0.6562, 1.0, 0.6562, 1.0, 0.625, 1.0, 0.6562, 1.0, 0.6875, 1.0, 0.6875, 1.0, 0.6562, 1.0, 0.6875, 1.0, 0.7188, 1.0, 0.7188, 1.0, 0.6875, 1.0, 0.7188, 1.0, 0.75, 1.0, 0.75, 1.0, 0.7188, 1.0, 0.75, 1.0, 0.7812, 1.0, 0.7812, 1.0, 0.75, 1.0, 0.7812, 1.0, 0.8125, 1.0, 0.8125, 1.0, 0.7812, 1.0, 0.8125, 1.0, 0.8438, 1.0, 0.8438, 1.0, 0.8125, 1.0, 0.8438, 1.0, 0.875, 1.0, 0.875, 1.0, 0.8438, 1.0, 0.875, 1.0, 0.9062, 1.0, 0.9062, 1.0, 0.875, 1.0, 0.9062, 1.0, 0.9375, 1.0, 0.9375, 1.0, 0.9062, 1.0, 0.9375, 1.0, 0.9688, 1.0, 0.9688, 1.0, 0.9375, 1.0, 0.75, 0.4793, 0.7942, 0.475, 0.8367, 0.4621, 0.876, 0.4411, 0.9106, 0.4127, 0.9391, 0.3779, 0.9604, 0.3382, 0.9735, 0.295, 0.9779, 0.25, 0.9735, 0.205, 0.9604, 0.1618, 0.9391, 0.1221, 0.9106, 0.08733, 0.876, 0.05893, 0.8367, 0.03791, 0.7942, 0.025, 0.75, 0.02065, 0.7058, 0.025, 0.6633, 0.03791, 0.624, 0.05893, 0.5894, 0.08733, 0.5609, 0.1221, 0.5396, 0.1618, 0.5265, 0.205, 0.5221, 0.25, 0.5265, 0.295, 0.5396, 0.3382, 0.5609, 0.3779, 0.5894, 0.4127, 0.624, 0.4411, 0.6633, 0.4621, 0.7058, 0.475, 1.0, 0.5114, 0.9687, 0.5113, 0.9688, 0.5, 1.0, 0.5, 0.75, 0.49, 0.7968, 0.4854, 0.7958, 0.4811, 0.75, 0.4856, 0.75, 0.4856, 0.7958, 0.4811, 0.7942, 0.475, 0.75, 0.4793, 0.9688, 0.9742, 1.0, 0.9742, 0.9999, 0.9892, 0.9688, 0.9892, 0.9688, 0.9892, 0.9999, 0.9892, 1.0, 1.0, 0.9688, 1.0, 0.9688, 1.0, 1.0, 1.0, 1.0, 1.0, 0.9688, 1.0, 0.9687, 0.5113, 0.9375, 0.5112, 0.9375, 0.5, 0.9688, 0.5, 0.7968, 0.4854, 0.8418, 0.4717, 0.8398, 0.4677, 0.7958, 0.4811, 0.7958, 0.4811, 0.8398, 0.4677, 0.8367, 0.4621, 0.7942, 0.475, 0.9375, 0.9742, 0.9688, 0.9742, 0.9688, 0.9892, 0.9375, 0.9892, 0.9375, 0.9892, 0.9688, 0.9892, 0.9688, 1.0, 0.9375, 1.0, 0.9375, 1.0, 0.9688, 1.0, 0.9688, 1.0, 0.9375, 1.0, 0.9375, 0.5112, 0.9062, 0.5109, 0.9062, 0.5, 0.9374, 0.5, 0.842, 0.4717, 0.8833, 0.4496, 0.8805, 0.446, 0.8398, 0.4677, 0.8398, 0.4677, 0.8805, 0.446, 0.876, 0.4411, 0.8367, 0.4621, 0.9062, 0.9742, 0.9375, 0.9742, 0.9375, 0.9892, 0.9063, 0.9891, 0.9063, 0.9891, 0.9375, 0.9892, 0.9375, 1.0, 0.9063, 1.0, 0.9063, 1.0, 0.9375, 1.0, 0.9375, 1.0, 0.9062, 1.0, 0.9062, 0.5109, 0.875, 0.5106, 0.875, 0.5, 0.9061, 0.5, 0.8835, 0.4494, 0.9197, 0.4197, 0.9161, 0.4168, 0.8805, 0.446, 0.8805, 0.446, 0.9161, 0.4168, 0.9106, 0.4127, 0.876, 0.4411, 0.875, 0.9743, 0.9062, 0.9742, 0.9063, 0.9891, 0.875, 0.9891, 0.875, 0.9891, 0.9063, 0.9891, 0.9063, 1.0, 0.875, 1.0, 0.875, 1.0, 0.9063, 1.0, 0.9062, 1.0, 0.875, 1.0, 0.875, 0.5106, 0.8438, 0.5103, 0.8438, 0.5, 0.8748, 0.5, 0.9199, 0.4195, 0.9496, 0.3833, 0.9454, 0.3811, 0.9161, 0.4168, 0.9161, 0.4168, 0.9454, 0.3811, 0.9391, 0.3779, 0.9106, 0.4127, 0.8438, 0.9743, 0.875, 0.9743, 0.875, 0.9891, 0.8438, 0.9891, 0.8438, 0.9891, 0.875, 0.9891, 0.875, 1.0, 0.8438, 1.0, 0.8438, 1.0, 0.875, 1.0, 0.875, 1.0, 0.8438, 1.0, 0.8438, 0.5103, 0.8125, 0.51, 0.8125, 0.5, 0.8436, 0.5, 0.9496, 0.3832, 0.9717, 0.3418, 0.9673, 0.3403, 0.9454, 0.3811, 0.9454, 0.3811, 0.9673, 0.3403, 0.9604, 0.3382, 0.9391, 0.3779, 0.8125, 0.9743, 0.8438, 0.9743, 0.8438, 0.9891, 0.8125, 0.989, 0.8125, 0.989, 0.8438, 0.9891, 0.8438, 1.0, 0.8125, 1.0, 0.8125, 1.0, 0.8438, 1.0, 0.8438, 1.0, 0.8125, 1.0, 0.8125, 0.51, 0.7812, 0.5099, 0.7812, 0.5, 0.8125, 0.5, 0.9717, 0.3418, 0.9854, 0.2968, 0.9807, 0.2961, 0.9673, 0.3403, 0.9673, 0.3403, 0.9807, 0.2961, 0.9735, 0.295, 0.9604, 0.3382, 0.7812, 0.9743, 0.8125, 0.9743, 0.8125, 0.989, 0.7813, 0.989, 0.7813, 0.989, 0.8125, 0.989, 0.8125, 1.0, 0.7813, 1.0, 0.7813, 1.0, 0.8125, 1.0, 0.8125, 1.0, 0.7812, 1.0, 0.7812, 0.5099, 0.75, 0.5098, 0.75, 0.5, 0.7812, 0.5, 0.9854, 0.2968, 0.99, 0.25, 0.9852, 0.25, 0.9807, 0.2961, 0.9807, 0.2961, 0.9852, 0.25, 0.9779, 0.25, 0.9735, 0.295, 0.75, 0.9743, 0.7812, 0.9743, 0.7813, 0.989, 0.75, 0.989, 0.75, 0.989, 0.7813, 0.989, 0.7813, 1.0, 0.75, 1.0, 0.75, 1.0, 0.7813, 1.0, 0.7812, 1.0, 0.75, 1.0, 0.75, 0.5098, 0.7188, 0.5099, 0.7188, 0.5, 0.75, 0.5, 0.99, 0.25, 0.9854, 0.2032, 0.9807, 0.2039, 0.9852, 0.25, 0.9852, 0.25, 0.9807, 0.2039, 0.9735, 0.205, 0.9779, 0.25, 0.7188, 0.9743, 0.75, 0.9743, 0.75, 0.989, 0.7187, 0.989, 0.7187, 0.989, 0.75, 0.989, 0.75, 1.0, 0.7187, 1.0, 0.7187, 1.0, 0.75, 1.0, 0.75, 1.0, 0.7188, 1.0, 0.7188, 0.5099, 0.6875, 0.51, 0.6875, 0.5, 0.7188, 0.5, 0.9854, 0.2032, 0.9717, 0.1582, 0.9673, 0.1597, 0.9807, 0.2039, 0.9807, 0.2039, 0.9673, 0.1597, 0.9604, 0.1618, 0.9735, 0.205, 0.6875, 0.9743, 0.7188, 0.9743, 0.7187, 0.989, 0.6875, 0.989, 0.6875, 0.989, 0.7187, 0.989, 0.7187, 1.0, 0.6875, 1.0, 0.6875, 1.0, 0.7187, 1.0, 0.7188, 1.0, 0.6875, 1.0, 0.6875, 0.51, 0.6562, 0.5103, 0.6564, 0.5, 0.6875, 0.5, 0.9717, 0.1582, 0.9496, 0.1168, 0.9454, 0.1189, 0.9673, 0.1597, 0.9673, 0.1597, 0.9454, 0.1189, 0.9391, 0.1221, 0.9604, 0.1618, 0.6562, 0.9743, 0.6875, 0.9743, 0.6875, 0.989, 0.6562, 0.9891, 0.6562, 0.9891, 0.6875, 0.989, 0.6875, 1.0, 0.6562, 1.0, 0.6562, 1.0, 0.6875, 1.0, 0.6875, 1.0, 0.6562, 1.0, 0.6562, 0.5103, 0.625, 0.5106, 0.6252, 0.5, 0.6562, 0.5, 0.9496, 0.1167, 0.9199, 0.08048, 0.9161, 0.08322, 0.9454, 0.1189, 0.9454, 0.1189, 0.9161, 0.08322, 0.9106, 0.08733, 0.9391, 0.1221, 0.625, 0.9743, 0.6562, 0.9743, 0.6562, 0.9891, 0.625, 0.9891, 0.625, 0.9891, 0.6562, 0.9891, 0.6562, 1.0, 0.625, 1.0, 0.625, 1.0, 0.6562, 1.0, 0.6562, 1.0, 0.625, 1.0, 0.625, 0.5106, 0.5938, 0.5109, 0.5939, 0.5, 0.625, 0.5, 0.9197, 0.08029, 0.8835, 0.0506, 0.8805, 0.05398, 0.9161, 0.08322, 0.9161, 0.08322, 0.8805, 0.05398, 0.876, 0.05893, 0.9106, 0.08733, 0.5938, 0.9742, 0.625, 0.9743, 0.625, 0.9891, 0.5937, 0.9891, 0.5937, 0.9891, 0.625, 0.9891, 0.625, 1.0, 0.5937, 1.0, 0.5937, 1.0, 0.625, 1.0, 0.625, 1.0, 0.5938, 1.0, 0.5938, 0.5109, 0.5625, 0.5112, 0.5626, 0.5, 0.5938, 0.5, 0.8833, 0.05045, 0.842, 0.02834, 0.8398, 0.03228, 0.8805, 0.05398, 0.8805, 0.05398, 0.8398, 0.03228, 0.8367, 0.03791, 0.876, 0.05893, 0.5625, 0.9742, 0.5938, 0.9742, 0.5937, 0.9891, 0.5625, 0.9892, 0.5625, 0.9892, 0.5937, 0.9891, 0.5937, 1.0, 0.5625, 1.0, 0.5625, 1.0, 0.5937, 1.0, 0.5938, 1.0, 0.5625, 1.0, 0.5625, 0.5112, 0.5312, 0.5113, 0.5312, 0.5, 0.5625, 0.5, 0.8418, 0.02827, 0.7968, 0.01461, 0.7958, 0.01893, 0.8398, 0.03228, 0.8398, 0.03228, 0.7958, 0.01893, 0.7942, 0.025, 0.8367, 0.03791, 0.5312, 0.9742, 0.5625, 0.9742, 0.5625, 0.9892, 0.5312, 0.9892, 0.5312, 0.9892, 0.5625, 0.9892, 0.5625, 1.0, 0.5312, 1.0, 0.5312, 1.0, 0.5625, 1.0, 0.5625, 1.0, 0.5312, 1.0, 0.5312, 0.5113, 0.5, 0.5114, 0.5, 0.5, 0.5312, 0.5, 0.7968, 0.01461, 0.75, 0.01, 0.75, 0.01443, 0.7958, 0.01893, 0.7958, 0.01893, 0.75, 0.01443, 0.75, 0.02065, 0.7942, 0.025, 0.5, 0.9742, 0.5312, 0.9742, 0.5312, 0.9892, 0.5, 0.9892, 0.5, 0.9892, 0.5312, 0.9892, 0.5312, 1.0, 0.5, 1.0, 0.5, 1.0, 0.5312, 1.0, 0.5312, 1.0, 0.5, 1.0, 0.5, 0.5114, 0.4688, 0.5113, 0.4688, 0.5, 0.5, 0.5, 0.75, 0.01, 0.7032, 0.01461, 0.7042, 0.01893, 0.75, 0.01443, 0.75, 0.01443, 0.7042, 0.01893, 0.7058, 0.025, 0.75, 0.02065, 0.4688, 0.9742, 0.5, 0.9742, 0.5, 0.9892, 0.4688, 0.9892, 0.4688, 0.9892, 0.5, 0.9892, 0.5, 1.0, 0.4688, 1.0, 0.4688, 1.0, 0.5, 1.0, 0.5, 1.0, 0.4688, 1.0, 0.4688, 0.5113, 0.4375, 0.5112, 0.4375, 0.5, 0.4688, 0.5, 0.7032, 0.01461, 0.6582, 0.02827, 0.6602, 0.03228, 0.7042, 0.01893, 0.7042, 0.01893, 0.6602, 0.03228, 0.6633, 0.03791, 0.7058, 0.025, 0.4375, 0.9742, 0.4688, 0.9742, 0.4688, 0.9892, 0.4375, 0.9892, 0.4375, 0.9892, 0.4688, 0.9892, 0.4688, 1.0, 0.4375, 1.0, 0.4375, 1.0, 0.4688, 1.0, 0.4688, 1.0, 0.4375, 1.0, 0.4375, 0.5112, 0.4062, 0.5109, 0.4062, 0.5, 0.4374, 0.5, 0.658, 0.02834, 0.6167, 0.05045, 0.6195, 0.05398, 0.6602, 0.03228, 0.6602, 0.03228, 0.6195, 0.05398, 0.624, 0.05893, 0.6633, 0.03791, 0.4063, 0.9742, 0.4375, 0.9742, 0.4375, 0.9892, 0.4063, 0.9891, 0.4063, 0.9891, 0.4375, 0.9892, 0.4375, 1.0, 0.4063, 1.0, 0.4063, 1.0, 0.4375, 1.0, 0.4375, 1.0, 0.4062, 1.0, 0.4062, 0.5109, 0.375, 0.5106, 0.375, 0.5, 0.4061, 0.5, 0.6165, 0.0506, 0.5803, 0.08029, 0.5839, 0.08322, 0.6195, 0.05398, 0.6195, 0.05398, 0.5839, 0.08322, 0.5894, 0.08733, 0.624, 0.05893, 0.375, 0.9743, 0.4063, 0.9742, 0.4063, 0.9891, 0.375, 0.9891, 0.375, 0.9891, 0.4063, 0.9891, 0.4063, 1.0, 0.375, 1.0, 0.375, 1.0, 0.4063, 1.0, 0.4062, 1.0, 0.375, 1.0, 0.375, 0.5106, 0.3438, 0.5103, 0.3438, 0.5, 0.3748, 0.5, 0.5801, 0.08048, 0.5504, 0.1167, 0.5546, 0.1189, 0.5839, 0.08322, 0.5839, 0.08322, 0.5546, 0.1189, 0.5609, 0.1221, 0.5894, 0.08733, 0.3438, 0.9743, 0.375, 0.9743, 0.375, 0.9891, 0.3438, 0.9891, 0.3438, 0.9891, 0.375, 0.9891, 0.375, 1.0, 0.3438, 1.0, 0.3438, 1.0, 0.375, 1.0, 0.375, 1.0, 0.3438, 1.0, 0.3438, 0.5103, 0.3125, 0.51, 0.3125, 0.5, 0.3436, 0.5, 0.5504, 0.1168, 0.5283, 0.1582, 0.5327, 0.1597, 0.5546, 0.1189, 0.5546, 0.1189, 0.5327, 0.1597, 0.5396, 0.1618, 0.5609, 0.1221, 0.3125, 0.9743, 0.3438, 0.9743, 0.3438, 0.9891, 0.3125, 0.989, 0.3125, 0.989, 0.3438, 0.9891, 0.3438, 1.0, 0.3125, 1.0, 0.3125, 1.0, 0.3438, 1.0, 0.3438, 1.0, 0.3125, 1.0, 0.3125, 0.51, 0.2812, 0.5099, 0.2812, 0.5, 0.3125, 0.5, 0.5283, 0.1582, 0.5146, 0.2032, 0.5193, 0.2039, 0.5327, 0.1597, 0.5327, 0.1597, 0.5193, 0.2039, 0.5265, 0.205, 0.5396, 0.1618, 0.2812, 0.9743, 0.3125, 0.9743, 0.3125, 0.989, 0.2813, 0.989, 0.2813, 0.989, 0.3125, 0.989, 0.3125, 1.0, 0.2813, 1.0, 0.2813, 1.0, 0.3125, 1.0, 0.3125, 1.0, 0.2812, 1.0, 0.2812, 0.5099, 0.25, 0.5098, 0.25, 0.5, 0.2812, 0.5, 0.5146, 0.2032, 0.51, 0.25, 0.5148, 0.25, 0.5193, 0.2039, 0.5193, 0.2039, 0.5148, 0.25, 0.5221, 0.25, 0.5265, 0.205, 0.25, 0.9743, 0.2812, 0.9743, 0.2813, 0.989, 0.25, 0.989, 0.25, 0.989, 0.2813, 0.989, 0.2813, 1.0, 0.25, 1.0, 0.25, 1.0, 0.2813, 1.0, 0.2812, 1.0, 0.25, 1.0, 0.25, 0.5098, 0.2188, 0.5099, 0.2188, 0.5, 0.25, 0.5, 0.51, 0.25, 0.5146, 0.2968, 0.5193, 0.2961, 0.5148, 0.25, 0.5148, 0.25, 0.5193, 0.2961, 0.5265, 0.295, 0.5221, 0.25, 0.2188, 0.9743, 0.25, 0.9743, 0.25, 0.989, 0.2187, 0.989, 0.2187, 0.989, 0.25, 0.989, 0.25, 1.0, 0.2187, 1.0, 0.2187, 1.0, 0.25, 1.0, 0.25, 1.0, 0.2188, 1.0, 0.2188, 0.5099, 0.1875, 0.51, 0.1875, 0.5, 0.2188, 0.5, 0.5146, 0.2968, 0.5283, 0.3418, 0.5327, 0.3403, 0.5193, 0.2961, 0.5193, 0.2961, 0.5327, 0.3403, 0.5396, 0.3382, 0.5265, 0.295, 0.1875, 0.9743, 0.2188, 0.9743, 0.2187, 0.989, 0.1875, 0.989, 0.1875, 0.989, 0.2187, 0.989, 0.2187, 1.0, 0.1875, 1.0, 0.1875, 1.0, 0.2187, 1.0, 0.2188, 1.0, 0.1875, 1.0, 0.1875, 0.51, 0.1562, 0.5103, 0.1564, 0.5, 0.1875, 0.5, 0.5283, 0.3418, 0.5504, 0.3832, 0.5546, 0.3811, 0.5327, 0.3403, 0.5327, 0.3403, 0.5546, 0.3811, 0.5609, 0.3779, 0.5396, 0.3382, 0.1562, 0.9743, 0.1875, 0.9743, 0.1875, 0.989, 0.1562, 0.9891, 0.1562, 0.9891, 0.1875, 0.989, 0.1875, 1.0, 0.1562, 1.0, 0.1562, 1.0, 0.1875, 1.0, 0.1875, 1.0, 0.1562, 1.0, 0.1562, 0.5103, 0.125, 0.5106, 0.1252, 0.5, 0.1562, 0.5, 0.5504, 0.3833, 0.5801, 0.4195, 0.5839, 0.4168, 0.5546, 0.3811, 0.5546, 0.3811, 0.5839, 0.4168, 0.5894, 0.4127, 0.5609, 0.3779, 0.125, 0.9743, 0.1562, 0.9743, 0.1562, 0.9891, 0.125, 0.9891, 0.125, 0.9891, 0.1562, 0.9891, 0.1562, 1.0, 0.125, 1.0, 0.125, 1.0, 0.1562, 1.0, 0.1562, 1.0, 0.125, 1.0, 0.125, 0.5106, 0.09375, 0.5109, 0.09391, 0.5, 0.125, 0.5, 0.5803, 0.4197, 0.6165, 0.4494, 0.6195, 0.446, 0.5839, 0.4168, 0.5839, 0.4168, 0.6195, 0.446, 0.624, 0.4411, 0.5894, 0.4127, 0.09375, 0.9742, 0.125, 0.9743, 0.125, 0.9891, 0.09372, 0.9891, 0.09372, 0.9891, 0.125, 0.9891, 0.125, 1.0, 0.09373, 1.0, 0.09373, 1.0, 0.125, 1.0, 0.125, 1.0, 0.09375, 1.0, 0.09375, 0.5109, 0.0625, 0.5112, 0.0626, 0.5, 0.09375, 0.5, 0.6167, 0.4496, 0.658, 0.4717, 0.6602, 0.4677, 0.6195, 0.446, 0.6195, 0.446, 0.6602, 0.4677, 0.6633, 0.4621, 0.624, 0.4411, 0.0625, 0.9742, 0.09375, 0.9742, 0.09372, 0.9891, 0.06248, 0.9892, 0.06248, 0.9892, 0.09372, 0.9891, 0.09373, 1.0, 0.06249, 1.0, 0.06249, 1.0, 0.09373, 1.0, 0.09375, 1.0, 0.0625, 1.0, 0.0625, 0.5112, 0.03125, 0.5113, 0.03125, 0.5, 0.0625, 0.5, 0.6582, 0.4717, 0.7032, 0.4854, 0.7042, 0.4811, 0.6602, 0.4677, 0.6602, 0.4677, 0.7042, 0.4811, 0.7058, 0.475, 0.6633, 0.4621, 0.03125, 0.9742, 0.0625, 0.9742, 0.06248, 0.9892, 0.03124, 0.9892, 0.03124, 0.9892, 0.06248, 0.9892, 0.06249, 1.0, 0.03124, 1.0, 0.03124, 1.0, 0.06249, 1.0, 0.0625, 1.0, 0.03125, 1.0, 0.03125, 0.5113, 0.0, 0.5114, 0.0, 0.5, 0.03125, 0.5, 0.7032, 0.4854, 0.75, 0.49, 0.75, 0.4856, 0.7042, 0.4811, 0.7042, 0.4811, 0.75, 0.4856, 0.75, 0.4793, 0.7058, 0.475, 0.0, 0.9742, 0.03125, 0.9742, 0.03124, 0.9892, 5.291e-05, 0.9892, 5.291e-05, 0.9892, 0.03124, 0.9892, 0.03124, 1.0, 4.734e-05, 1.0, 4.734e-05, 1.0, 0.03124, 1.0, 0.03125, 1.0, 0.0, 1.0, 0.03125, 0.8816, 0.0, 0.8816, -3.907e-05, 0.8659, 0.03125, 0.8659, 0.03125, 0.8659, -3.907e-05, 0.8659, -4.017e-05, 0.8501, 0.03125, 0.8501, 0.03125, 0.8501, -4.017e-05, 0.8501, 0.0, 0.8412, 0.03125, 0.8412, 0.0625, 0.8816, 0.03125, 0.8816, 0.03125, 0.8659, 0.0625, 0.8659, 0.0625, 0.8659, 0.03125, 0.8659, 0.03125, 0.8501, 0.0625, 0.8501, 0.0625, 0.8501, 0.03125, 0.8501, 0.03125, 0.8412, 0.0625, 0.8412, 0.09375, 0.8816, 0.0625, 0.8816, 0.0625, 0.8659, 0.09375, 0.8659, 0.09375, 0.8659, 0.0625, 0.8659, 0.0625, 0.8501, 0.09375, 0.8501, 0.09375, 0.8501, 0.0625, 0.8501, 0.0625, 0.8412, 0.09375, 0.8412, 0.125, 0.8816, 0.09375, 0.8816, 0.09375, 0.8659, 0.125, 0.8659, 0.125, 0.8659, 0.09375, 0.8659, 0.09375, 0.8501, 0.125, 0.8501, 0.125, 0.8501, 0.09375, 0.8501, 0.09375, 0.8412, 0.125, 0.8412, 0.1562, 0.8816, 0.125, 0.8816, 0.125, 0.8659, 0.1562, 0.8659, 0.1562, 0.8659, 0.125, 0.8659, 0.125, 0.8501, 0.1562, 0.8501, 0.1562, 0.8501, 0.125, 0.8501, 0.125, 0.8412, 0.1562, 0.8412, 0.1875, 0.8816, 0.1562, 0.8816, 0.1562, 0.8659, 0.1875, 0.8659, 0.1875, 0.8659, 0.1562, 0.8659, 0.1562, 0.8501, 0.1875, 0.8501, 0.1875, 0.8501, 0.1562, 0.8501, 0.1562, 0.8412, 0.1875, 0.8412, 0.2188, 0.8815, 0.1875, 0.8816, 0.1875, 0.8659, 0.2187, 0.8659, 0.2187, 0.8659, 0.1875, 0.8659, 0.1875, 0.8501, 0.2187, 0.8501, 0.2187, 0.8501, 0.1875, 0.8501, 0.1875, 0.8412, 0.2188, 0.8412, 0.25, 0.8815, 0.2188, 0.8815, 0.2187, 0.8659, 0.25, 0.8659, 0.25, 0.8659, 0.2187, 0.8659, 0.2187, 0.8501, 0.25, 0.8501, 0.25, 0.8501, 0.2187, 0.8501, 0.2188, 0.8412, 0.25, 0.8412, 0.2812, 0.8815, 0.25, 0.8815, 0.25, 0.8659, 0.2813, 0.8659, 0.2813, 0.8659, 0.25, 0.8659, 0.25, 0.8501, 0.2813, 0.8501, 0.2813, 0.8501, 0.25, 0.8501, 0.25, 0.8412, 0.2812, 0.8412, 0.3125, 0.8816, 0.2812, 0.8815, 0.2813, 0.8659, 0.3125, 0.8659, 0.3125, 0.8659, 0.2813, 0.8659, 0.2813, 0.8501, 0.3125, 0.8501, 0.3125, 0.8501, 0.2813, 0.8501, 0.2812, 0.8412, 0.3125, 0.8412, 0.3438, 0.8816, 0.3125, 0.8816, 0.3125, 0.8659, 0.3438, 0.8659, 0.3438, 0.8659, 0.3125, 0.8659, 0.3125, 0.8501, 0.3438, 0.8501, 0.3438, 0.8501, 0.3125, 0.8501, 0.3125, 0.8412, 0.3438, 0.8412, 0.375, 0.8816, 0.3438, 0.8816, 0.3438, 0.8659, 0.375, 0.8659, 0.375, 0.8659, 0.3438, 0.8659, 0.3438, 0.8501, 0.375, 0.8501, 0.375, 0.8501, 0.3438, 0.8501, 0.3438, 0.8412, 0.375, 0.8412, 0.4062, 0.8816, 0.375, 0.8816, 0.375, 0.8659, 0.4063, 0.8659, 0.4063, 0.8659, 0.375, 0.8659, 0.375, 0.8501, 0.4063, 0.8501, 0.4063, 0.8501, 0.375, 0.8501, 0.375, 0.8412, 0.4062, 0.8412, 0.4375, 0.8816, 0.4062, 0.8816, 0.4063, 0.8659, 0.4375, 0.8659, 0.4375, 0.8659, 0.4063, 0.8659, 0.4063, 0.8501, 0.4375, 0.8501, 0.4375, 0.8501, 0.4063, 0.8501, 0.4062, 0.8412, 0.4375, 0.8412, 0.4688, 0.8816, 0.4375, 0.8816, 0.4375, 0.8659, 0.4688, 0.8659, 0.4688, 0.8659, 0.4375, 0.8659, 0.4375, 0.8501, 0.4688, 0.8501, 0.4688, 0.8501, 0.4375, 0.8501, 0.4375, 0.8412, 0.4688, 0.8412, 0.5, 0.8816, 0.4688, 0.8816, 0.4688, 0.8659, 0.5, 0.8659, 0.5, 0.8659, 0.4688, 0.8659, 0.4688, 0.8501, 0.5, 0.8501, 0.5, 0.8501, 0.4688, 0.8501, 0.4688, 0.8412, 0.5, 0.8412, 0.5312, 0.8816, 0.5, 0.8816, 0.5, 0.8659, 0.5312, 0.8659, 0.5312, 0.8659, 0.5, 0.8659, 0.5, 0.8501, 0.5312, 0.8501, 0.5312, 0.8501, 0.5, 0.8501, 0.5, 0.8412, 0.5312, 0.8412, 0.5625, 0.8816, 0.5312, 0.8816, 0.5312, 0.8659, 0.5625, 0.8659, 0.5625, 0.8659, 0.5312, 0.8659, 0.5312, 0.8501, 0.5625, 0.8501, 0.5625, 0.8501, 0.5312, 0.8501, 0.5312, 0.8412, 0.5625, 0.8412, 0.5938, 0.8816, 0.5625, 0.8816, 0.5625, 0.8659, 0.5937, 0.8659, 0.5937, 0.8659, 0.5625, 0.8659, 0.5625, 0.8501, 0.5937, 0.8501, 0.5937, 0.8501, 0.5625, 0.8501, 0.5625, 0.8412, 0.5938, 0.8412, 0.625, 0.8816, 0.5938, 0.8816, 0.5937, 0.8659, 0.625, 0.8659, 0.625, 0.8659, 0.5937, 0.8659, 0.5937, 0.8501, 0.625, 0.8501, 0.625, 0.8501, 0.5937, 0.8501, 0.5938, 0.8412, 0.625, 0.8412, 0.6562, 0.8816, 0.625, 0.8816, 0.625, 0.8659, 0.6562, 0.8659, 0.6562, 0.8659, 0.625, 0.8659, 0.625, 0.8501, 0.6562, 0.8501, 0.6562, 0.8501, 0.625, 0.8501, 0.625, 0.8412, 0.6562, 0.8412, 0.6875, 0.8816, 0.6562, 0.8816, 0.6562, 0.8659, 0.6875, 0.8659, 0.6875, 0.8659, 0.6562, 0.8659, 0.6562, 0.8501, 0.6875, 0.8501, 0.6875, 0.8501, 0.6562, 0.8501, 0.6562, 0.8412, 0.6875, 0.8412, 0.7188, 0.8815, 0.6875, 0.8816, 0.6875, 0.8659, 0.7187, 0.8659, 0.7187, 0.8659, 0.6875, 0.8659, 0.6875, 0.8501, 0.7187, 0.8501, 0.7187, 0.8501, 0.6875, 0.8501, 0.6875, 0.8412, 0.7188, 0.8412, 0.75, 0.8815, 0.7188, 0.8815, 0.7187, 0.8659, 0.75, 0.8659, 0.75, 0.8659, 0.7187, 0.8659, 0.7187, 0.8501, 0.75, 0.8501, 0.75, 0.8501, 0.7187, 0.8501, 0.7188, 0.8412, 0.75, 0.8412, 0.7812, 0.8815, 0.75, 0.8815, 0.75, 0.8659, 0.7813, 0.8659, 0.7813, 0.8659, 0.75, 0.8659, 0.75, 0.8501, 0.7813, 0.8501, 0.7813, 0.8501, 0.75, 0.8501, 0.75, 0.8412, 0.7812, 0.8412, 0.8125, 0.8816, 0.7812, 0.8815, 0.7813, 0.8659, 0.8125, 0.8659, 0.8125, 0.8659, 0.7813, 0.8659, 0.7813, 0.8501, 0.8125, 0.8501, 0.8125, 0.8501, 0.7813, 0.8501, 0.7812, 0.8412, 0.8125, 0.8412, 0.8438, 0.8816, 0.8125, 0.8816, 0.8125, 0.8659, 0.8438, 0.8659, 0.8438, 0.8659, 0.8125, 0.8659, 0.8125, 0.8501, 0.8438, 0.8501, 0.8438, 0.8501, 0.8125, 0.8501, 0.8125, 0.8412, 0.8438, 0.8412, 0.875, 0.8816, 0.8438, 0.8816, 0.8438, 0.8659, 0.875, 0.8659, 0.875, 0.8659, 0.8438, 0.8659, 0.8438, 0.8501, 0.875, 0.8501, 0.875, 0.8501, 0.8438, 0.8501, 0.8438, 0.8412, 0.875, 0.8412, 0.9062, 0.8816, 0.875, 0.8816, 0.875, 0.8659, 0.9063, 0.8659, 0.9063, 0.8659, 0.875, 0.8659, 0.875, 0.8501, 0.9063, 0.8501, 0.9063, 0.8501, 0.875, 0.8501, 0.875, 0.8412, 0.9062, 0.8412, 0.9375, 0.8816, 0.9062, 0.8816, 0.9063, 0.8659, 0.9375, 0.8659, 0.9375, 0.8659, 0.9063, 0.8659, 0.9063, 0.8501, 0.9375, 0.8501, 0.9375, 0.8501, 0.9063, 0.8501, 0.9062, 0.8412, 0.9375, 0.8412, 0.9688, 0.8816, 0.9375, 0.8816, 0.9375, 0.8659, 0.9688, 0.8659, 0.9688, 0.8659, 0.9375, 0.8659, 0.9375, 0.8501, 0.9688, 0.8501, 0.9688, 0.8501, 0.9375, 0.8501, 0.9375, 0.8412, 0.9688, 0.8412, 1.0, 0.8816, 0.9688, 0.8816, 0.9688, 0.8659, 1.0, 0.8659, 1.0, 0.8659, 0.9688, 0.8659, 0.9688, 0.8501, 1.0, 0.8501, 1.0, 0.8501, 0.9688, 0.8501, 0.9688, 0.8412, 1.0, 0.8412, 1.0, 0.78, 0.9688, 0.78, 0.9688, 0.7711, 1.0, 0.7711, 1.0, 0.7711, 0.9688, 0.7711, 0.9687, 0.7597, 1.0, 0.7597, 1.0, 0.7597, 0.9687, 0.7597, 0.9688, 0.7513, 1.0, 0.7513, 0.9688, 0.78, 0.9375, 0.78, 0.9375, 0.7711, 0.9688, 0.7711, 0.9688, 0.7711, 0.9375, 0.7711, 0.9375, 0.7598, 0.9687, 0.7597, 0.9687, 0.7597, 0.9375, 0.7598, 0.9375, 0.7513, 0.9688, 0.7513, 0.9375, 0.78, 0.9062, 0.78, 0.9063, 0.7711, 0.9375, 0.7711, 0.9375, 0.7711, 0.9063, 0.7711, 0.9062, 0.7598, 0.9375, 0.7598, 0.9375, 0.7598, 0.9062, 0.7598, 0.9062, 0.7514, 0.9375, 0.7513, 0.9062, 0.78, 0.875, 0.78, 0.875, 0.7711, 0.9063, 0.7711, 0.9063, 0.7711, 0.875, 0.7711, 0.875, 0.7598, 0.9062, 0.7598, 0.9062, 0.7598, 0.875, 0.7598, 0.875, 0.7514, 0.9062, 0.7514, 0.875, 0.78, 0.8438, 0.78, 0.8438, 0.7711, 0.875, 0.7711, 0.875, 0.7711, 0.8438, 0.7711, 0.8437, 0.7598, 0.875, 0.7598, 0.875, 0.7598, 0.8437, 0.7598, 0.8437, 0.7514, 0.875, 0.7514, 0.8438, 0.78, 0.8125, 0.78, 0.8125, 0.7711, 0.8438, 0.7711, 0.8438, 0.7711, 0.8125, 0.7711, 0.8125, 0.7598, 0.8437, 0.7598, 0.8437, 0.7598, 0.8125, 0.7598, 0.8125, 0.7514, 0.8437, 0.7514, 0.8125, 0.78, 0.7812, 0.78, 0.7813, 0.7711, 0.8125, 0.7711, 0.8125, 0.7711, 0.7813, 0.7711, 0.7812, 0.7598, 0.8125, 0.7598, 0.8125, 0.7598, 0.7812, 0.7598, 0.7812, 0.7515, 0.8125, 0.7514, 0.7812, 0.78, 0.75, 0.78, 0.75, 0.7711, 0.7813, 0.7711, 0.7813, 0.7711, 0.75, 0.7711, 0.75, 0.7598, 0.7812, 0.7598, 0.7812, 0.7598, 0.75, 0.7598, 0.75, 0.7515, 0.7812, 0.7515, 0.75, 0.78, 0.7188, 0.78, 0.7187, 0.7711, 0.75, 0.7711, 0.75, 0.7711, 0.7187, 0.7711, 0.7188, 0.7598, 0.75, 0.7598, 0.75, 0.7598, 0.7188, 0.7598, 0.7188, 0.7515, 0.75, 0.7515, 0.7188, 0.78, 0.6875, 0.78, 0.6875, 0.7711, 0.7187, 0.7711, 0.7187, 0.7711, 0.6875, 0.7711, 0.6875, 0.7598, 0.7188, 0.7598, 0.7188, 0.7598, 0.6875, 0.7598, 0.6875, 0.7514, 0.7188, 0.7515, 0.6875, 0.78, 0.6562, 0.78, 0.6562, 0.7711, 0.6875, 0.7711, 0.6875, 0.7711, 0.6562, 0.7711, 0.6563, 0.7598, 0.6875, 0.7598, 0.6875, 0.7598, 0.6563, 0.7598, 0.6562, 0.7514, 0.6875, 0.7514, 0.6562, 0.78, 0.625, 0.78, 0.625, 0.7711, 0.6562, 0.7711, 0.6562, 0.7711, 0.625, 0.7711, 0.625, 0.7598, 0.6563, 0.7598, 0.6563, 0.7598, 0.625, 0.7598, 0.625, 0.7514, 0.6562, 0.7514, 0.625, 0.78, 0.5938, 0.78, 0.5937, 0.7711, 0.625, 0.7711, 0.625, 0.7711, 0.5937, 0.7711, 0.5938, 0.7598, 0.625, 0.7598, 0.625, 0.7598, 0.5938, 0.7598, 0.5938, 0.7514, 0.625, 0.7514, 0.5938, 0.78, 0.5625, 0.78, 0.5625, 0.7711, 0.5937, 0.7711, 0.5937, 0.7711, 0.5625, 0.7711, 0.5625, 0.7598, 0.5938, 0.7598, 0.5938, 0.7598, 0.5625, 0.7598, 0.5625, 0.7513, 0.5938, 0.7514, 0.5625, 0.78, 0.5312, 0.78, 0.5312, 0.7711, 0.5625, 0.7711, 0.5625, 0.7711, 0.5312, 0.7711, 0.5313, 0.7597, 0.5625, 0.7598, 0.5625, 0.7598, 0.5313, 0.7597, 0.5312, 0.7513, 0.5625, 0.7513, 0.5312, 0.78, 0.5, 0.78, 0.5, 0.7711, 0.5312, 0.7711, 0.5312, 0.7711, 0.5, 0.7711, 0.5, 0.7597, 0.5313, 0.7597, 0.5313, 0.7597, 0.5, 0.7597, 0.5, 0.7513, 0.5312, 0.7513, 0.5, 0.78, 0.4688, 0.78, 0.4688, 0.7711, 0.5, 0.7711, 0.5, 0.7711, 0.4688, 0.7711, 0.4687, 0.7597, 0.5, 0.7597, 0.5, 0.7597, 0.4687, 0.7597, 0.4688, 0.7513, 0.5, 0.7513, 0.4688, 0.78, 0.4375, 0.78, 0.4375, 0.7711, 0.4688, 0.7711, 0.4688, 0.7711, 0.4375, 0.7711, 0.4375, 0.7598, 0.4687, 0.7597, 0.4687, 0.7597, 0.4375, 0.7598, 0.4375, 0.7513, 0.4688, 0.7513, 0.4375, 0.78, 0.4062, 0.78, 0.4063, 0.7711, 0.4375, 0.7711, 0.4375, 0.7711, 0.4063, 0.7711, 0.4062, 0.7598, 0.4375, 0.7598, 0.4375, 0.7598, 0.4062, 0.7598, 0.4062, 0.7514, 0.4375, 0.7513, 0.4062, 0.78, 0.375, 0.78, 0.375, 0.7711, 0.4063, 0.7711, 0.4063, 0.7711, 0.375, 0.7711, 0.375, 0.7598, 0.4062, 0.7598, 0.4062, 0.7598, 0.375, 0.7598, 0.375, 0.7514, 0.4062, 0.7514, 0.375, 0.78, 0.3438, 0.78, 0.3438, 0.7711, 0.375, 0.7711, 0.375, 0.7711, 0.3438, 0.7711, 0.3437, 0.7598, 0.375, 0.7598, 0.375, 0.7598, 0.3437, 0.7598, 0.3438, 0.7514, 0.375, 0.7514, 0.3438, 0.78, 0.3125, 0.78, 0.3125, 0.7711, 0.3438, 0.7711, 0.3438, 0.7711, 0.3125, 0.7711, 0.3125, 0.7598, 0.3437, 0.7598, 0.3437, 0.7598, 0.3125, 0.7598, 0.3125, 0.7514, 0.3438, 0.7514, 0.3125, 0.78, 0.2812, 0.78, 0.2813, 0.7711, 0.3125, 0.7711, 0.3125, 0.7711, 0.2813, 0.7711, 0.2812, 0.7598, 0.3125, 0.7598, 0.3125, 0.7598, 0.2812, 0.7598, 0.2812, 0.7515, 0.3125, 0.7514, 0.2812, 0.78, 0.25, 0.78, 0.25, 0.7711, 0.2813, 0.7711, 0.2813, 0.7711, 0.25, 0.7711, 0.25, 0.7598, 0.2812, 0.7598, 0.2812, 0.7598, 0.25, 0.7598, 0.25, 0.7515, 0.2812, 0.7515, 0.25, 0.78, 0.2188, 0.78, 0.2187, 0.7711, 0.25, 0.7711, 0.25, 0.7711, 0.2187, 0.7711, 0.2188, 0.7598, 0.25, 0.7598, 0.25, 0.7598, 0.2188, 0.7598, 0.2188, 0.7515, 0.25, 0.7515, 0.2188, 0.78, 0.1875, 0.78, 0.1875, 0.7711, 0.2187, 0.7711, 0.2187, 0.7711, 0.1875, 0.7711, 0.1875, 0.7598, 0.2188, 0.7598, 0.2188, 0.7598, 0.1875, 0.7598, 0.1875, 0.7514, 0.2188, 0.7515, 0.1875, 0.78, 0.1562, 0.78, 0.1562, 0.7711, 0.1875, 0.7711, 0.1875, 0.7711, 0.1562, 0.7711, 0.1563, 0.7598, 0.1875, 0.7598, 0.1875, 0.7598, 0.1563, 0.7598, 0.1562, 0.7514, 0.1875, 0.7514, 0.1562, 0.78, 0.125, 0.78, 0.125, 0.7711, 0.1562, 0.7711, 0.1562, 0.7711, 0.125, 0.7711, 0.125, 0.7598, 0.1563, 0.7598, 0.1563, 0.7598, 0.125, 0.7598, 0.125, 0.7514, 0.1562, 0.7514, 0.125, 0.78, 0.09375, 0.78, 0.09375, 0.7711, 0.125, 0.7711, 0.125, 0.7711, 0.09375, 0.7711, 0.09375, 0.7598, 0.125, 0.7598, 0.125, 0.7598, 0.09375, 0.7598, 0.09375, 0.7514, 0.125, 0.7514, 0.09375, 0.78, 0.0625, 0.78, 0.0625, 0.7711, 0.09375, 0.7711, 0.09375, 0.7711, 0.0625, 0.7711, 0.0625, 0.7598, 0.09375, 0.7598, 0.09375, 0.7598, 0.0625, 0.7598, 0.0625, 0.7513, 0.09375, 0.7514, 0.0625, 0.78, 0.03125, 0.78, 0.03125, 0.7711, 0.0625, 0.7711, 0.0625, 0.7711, 0.03125, 0.7711, 0.03125, 0.7597, 0.0625, 0.7598, 0.0625, 0.7598, 0.03125, 0.7597, 0.03125, 0.7513, 0.0625, 0.7513, 0.03125, 0.78, 0.0, 0.78, 4.352e-05, 0.7711, 0.03125, 0.7711, 0.03125, 0.7711, 4.352e-05, 0.7711, 4.259e-05, 0.7597, 0.03125, 0.7597, 0.03125, 0.7597, 4.259e-05, 0.7597, 0.0, 0.7513, 0.03125, 0.7513, 0.9688, 1.0, 1.0, 1.0, 1.0, 1.0, 0.9688, 1.0, 0.9688, 1.0, 1.0, 1.0, 1.0, 1.0, 0.9687, 1.0, 0.9687, 1.0, 1.0, 1.0, 1.0, 1.0, 0.9688, 1.0, 0.9375, 1.0, 0.9688, 1.0, 0.9688, 1.0, 0.9375, 1.0, 0.9375, 1.0, 0.9688, 1.0, 0.9687, 1.0, 0.9375, 1.0, 0.9375, 1.0, 0.9687, 1.0, 0.9688, 1.0, 0.9375, 1.0, 0.9062, 1.0, 0.9375, 1.0, 0.9375, 1.0, 0.9063, 1.0, 0.9063, 1.0, 0.9375, 1.0, 0.9375, 1.0, 0.9062, 1.0, 0.9062, 1.0, 0.9375, 1.0, 0.9375, 1.0, 0.9062, 1.0, 0.875, 1.0, 0.9062, 1.0, 0.9063, 1.0, 0.875, 1.0, 0.875, 1.0, 0.9063, 1.0, 0.9062, 1.0, 0.875, 1.0, 0.875, 1.0, 0.9062, 1.0, 0.9062, 1.0, 0.875, 1.0, 0.8438, 1.0, 0.875, 1.0, 0.875, 1.0, 0.8438, 1.0, 0.8438, 1.0, 0.875, 1.0, 0.875, 1.0, 0.8437, 1.0, 0.8437, 1.0, 0.875, 1.0, 0.875, 1.0, 0.8438, 1.0, 0.8125, 1.0, 0.8438, 1.0, 0.8438, 1.0, 0.8125, 1.0, 0.8125, 1.0, 0.8438, 1.0, 0.8437, 1.0, 0.8125, 1.0, 0.8125, 1.0, 0.8437, 1.0, 0.8438, 1.0, 0.8125, 1.0, 0.7812, 1.0, 0.8125, 1.0, 0.8125, 1.0, 0.7813, 1.0, 0.7813, 1.0, 0.8125, 1.0, 0.8125, 1.0, 0.7812, 1.0, 0.7812, 1.0, 0.8125, 1.0, 0.8125, 1.0, 0.7812, 1.0, 0.75, 1.0, 0.7812, 1.0, 0.7813, 1.0, 0.75, 1.0, 0.75, 1.0, 0.7813, 1.0, 0.7812, 1.0, 0.75, 1.0, 0.75, 1.0, 0.7812, 1.0, 0.7812, 1.0, 0.75, 1.0, 0.7188, 1.0, 0.75, 1.0, 0.75, 1.0, 0.7187, 1.0, 0.7187, 1.0, 0.75, 1.0, 0.75, 1.0, 0.7188, 1.0, 0.7188, 1.0, 0.75, 1.0, 0.75, 1.0, 0.7188, 1.0, 0.6875, 1.0, 0.7188, 1.0, 0.7187, 1.0, 0.6875, 1.0, 0.6875, 1.0, 0.7187, 1.0, 0.7188, 1.0, 0.6875, 1.0, 0.6875, 1.0, 0.7188, 1.0, 0.7188, 1.0, 0.6875, 1.0, 0.6562, 1.0, 0.6875, 1.0, 0.6875, 1.0, 0.6562, 1.0, 0.6562, 1.0, 0.6875, 1.0, 0.6875, 1.0, 0.6563, 1.0, 0.6563, 1.0, 0.6875, 1.0, 0.6875, 1.0, 0.6562, 1.0, 0.625, 1.0, 0.6562, 1.0, 0.6562, 1.0, 0.625, 1.0, 0.625, 1.0, 0.6562, 1.0, 0.6563, 1.0, 0.625, 1.0, 0.625, 1.0, 0.6563, 1.0, 0.6562, 1.0, 0.625, 1.0, 0.5938, 1.0, 0.625, 1.0, 0.625, 1.0, 0.5937, 1.0, 0.5937, 1.0, 0.625, 1.0, 0.625, 1.0, 0.5938, 1.0, 0.5938, 1.0, 0.625, 1.0, 0.625, 1.0, 0.5938, 1.0, 0.5625, 1.0, 0.5938, 1.0, 0.5937, 1.0, 0.5625, 1.0, 0.5625, 1.0, 0.5937, 1.0, 0.5938, 1.0, 0.5625, 1.0, 0.5625, 1.0, 0.5938, 1.0, 0.5938, 1.0, 0.5625, 1.0, 0.5312, 1.0, 0.5625, 1.0, 0.5625, 1.0, 0.5312, 1.0, 0.5312, 1.0, 0.5625, 1.0, 0.5625, 1.0, 0.5313, 1.0, 0.5313, 1.0, 0.5625, 1.0, 0.5625, 1.0, 0.5312, 1.0, 0.5, 1.0, 0.5312, 1.0, 0.5312, 1.0, 0.5, 1.0, 0.5, 1.0, 0.5312, 1.0, 0.5313, 1.0, 0.5, 1.0, 0.5, 1.0, 0.5313, 1.0, 0.5312, 1.0, 0.5, 1.0, 0.4688, 1.0, 0.5, 1.0, 0.5, 1.0, 0.4688, 1.0, 0.4688, 1.0, 0.5, 1.0, 0.5, 1.0, 0.4687, 1.0, 0.4687, 1.0, 0.5, 1.0, 0.5, 1.0, 0.4688, 1.0, 0.4375, 1.0, 0.4688, 1.0, 0.4688, 1.0, 0.4375, 1.0, 0.4375, 1.0, 0.4688, 1.0, 0.4687, 1.0, 0.4375, 1.0, 0.4375, 1.0, 0.4687, 1.0, 0.4688, 1.0, 0.4375, 1.0, 0.4062, 1.0, 0.4375, 1.0, 0.4375, 1.0, 0.4063, 1.0, 0.4063, 1.0, 0.4375, 1.0, 0.4375, 1.0, 0.4062, 1.0, 0.4062, 1.0, 0.4375, 1.0, 0.4375, 1.0, 0.4062, 1.0, 0.375, 1.0, 0.4062, 1.0, 0.4063, 1.0, 0.375, 1.0, 0.375, 1.0, 0.4063, 1.0, 0.4062, 1.0, 0.375, 1.0, 0.375, 1.0, 0.4062, 1.0, 0.4062, 1.0, 0.375, 1.0, 0.3438, 1.0, 0.375, 1.0, 0.375, 1.0, 0.3438, 1.0, 0.3438, 1.0, 0.375, 1.0, 0.375, 1.0, 0.3437, 1.0, 0.3437, 1.0, 0.375, 1.0, 0.375, 1.0, 0.3438, 1.0, 0.3125, 1.0, 0.3438, 1.0, 0.3438, 1.0, 0.3125, 1.0, 0.3125, 1.0, 0.3438, 1.0, 0.3437, 1.0, 0.3125, 1.0, 0.3125, 1.0, 0.3437, 1.0, 0.3438, 1.0, 0.3125, 1.0, 0.2812, 1.0, 0.3125, 1.0, 0.3125, 1.0, 0.2813, 1.0, 0.2813, 1.0, 0.3125, 1.0, 0.3125, 1.0, 0.2812, 1.0, 0.2812, 1.0, 0.3125, 1.0, 0.3125, 1.0, 0.2812, 1.0, 0.25, 1.0, 0.2812, 1.0, 0.2813, 1.0, 0.25, 1.0, 0.25, 1.0, 0.2813, 1.0, 0.2812, 1.0, 0.25, 1.0, 0.25, 1.0, 0.2812, 1.0, 0.2812, 1.0, 0.25, 1.0, 0.2188, 1.0, 0.25, 1.0, 0.25, 1.0, 0.2187, 1.0, 0.2187, 1.0, 0.25, 1.0, 0.25, 1.0, 0.2188, 1.0, 0.2188, 1.0, 0.25, 1.0, 0.25, 1.0, 0.2188, 1.0, 0.1875, 1.0, 0.2188, 1.0, 0.2187, 1.0, 0.1875, 1.0, 0.1875, 1.0, 0.2187, 1.0, 0.2188, 1.0, 0.1875, 1.0, 0.1875, 1.0, 0.2188, 1.0, 0.2188, 1.0, 0.1875, 1.0, 0.1562, 1.0, 0.1875, 1.0, 0.1875, 1.0, 0.1562, 1.0, 0.1562, 1.0, 0.1875, 1.0, 0.1875, 1.0, 0.1563, 1.0, 0.1563, 1.0, 0.1875, 1.0, 0.1875, 1.0, 0.1562, 1.0, 0.125, 1.0, 0.1562, 1.0, 0.1562, 1.0, 0.125, 1.0, 0.125, 1.0, 0.1562, 1.0, 0.1563, 1.0, 0.125, 1.0, 0.125, 1.0, 0.1563, 1.0, 0.1562, 1.0, 0.125, 1.0, 0.09375, 1.0, 0.125, 1.0, 0.125, 1.0, 0.09373, 1.0, 0.09373, 1.0, 0.125, 1.0, 0.125, 1.0, 0.09377, 1.0, 0.09377, 1.0, 0.125, 1.0, 0.125, 1.0, 0.09375, 1.0, 0.0625, 1.0, 0.09375, 1.0, 0.09373, 1.0, 0.06249, 1.0, 0.06249, 1.0, 0.09373, 1.0, 0.09377, 1.0, 0.06252, 1.0, 0.06252, 1.0, 0.09377, 1.0, 0.09375, 1.0, 0.0625, 1.0, 0.03125, 1.0, 0.0625, 1.0, 0.06249, 1.0, 0.03124, 1.0, 0.03124, 1.0, 0.06249, 1.0, 0.06252, 1.0, 0.03126, 1.0, 0.03126, 1.0, 0.06252, 1.0, 0.0625, 1.0, 0.03125, 1.0, 0.0, 1.0, 0.03125, 1.0, 0.03124, 1.0, 4.657e-05, 1.0, 4.657e-05, 1.0, 0.03124, 1.0, 0.03126, 1.0, -5.652e-05, 1.0, -5.652e-05, 1.0, 0.03126, 1.0, 0.03125, 1.0, 0.0, 1.0, 1.0, 0.5114, 1.0, 0.5525, 0.9688, 0.5525, 0.9687, 0.5113])
me_cylinder_001.materials.append(mat_bowl)
me_cylinder_001.update()

# ---- objects
ob_misa = bpy.data.objects.new('misa', me_cylinder_001)

# ---- transforms, parenting, visibility, modifiers, constraints
ob_misa.location = (0.0, 0.0, 0.03037)
ob_misa.scale = (0.4667, 0.4465, 0.2393)

# ---- collection membership
col_collection.objects.link(ob_misa)

# ---- scene / render settings (as saved in the file)
scene.frame_start = 1; scene.frame_end = 250; scene.frame_set(1)
scene.render.engine = 'BLENDER_EEVEE_NEXT'
scene.cycles.sampling_pattern = 'TABULATED_SOBOL'
scene.cycles.use_light_tree = False
scene.view_settings.view_transform = 'Filmic'
bpy.context.view_layer.update()

# ---- added for rendering (the .blend has no active camera and no usable light): camera, sun
cam_auto = bpy.data.cameras.new('AutoCamera')
cam_auto.lens = 50.0
cam_auto.sensor_width = 36.0
cam_auto.clip_end = 1000.0
ob_auto_camera = bpy.data.objects.new('AutoCamera', cam_auto)
scene.collection.objects.link(ob_auto_camera)
ob_auto_camera.location = (0.288827, -0.346592, 0.258657)
ob_auto_camera.rotation_euler = (1.09748, -7.21219e-08, 0.694738)
scene.camera = ob_auto_camera
light_auto_sun = bpy.data.lights.new('AutoSun', 'SUN')
light_auto_sun.energy = 3.0
light_auto_sun.angle = 0.0523599
ob_auto_sun = bpy.data.objects.new('AutoSun', light_auto_sun)
scene.collection.objects.link(ob_auto_sun)
ob_auto_sun.rotation_euler = (0.872665, 0.174533, 0.523599)
bpy.context.view_layer.update()
